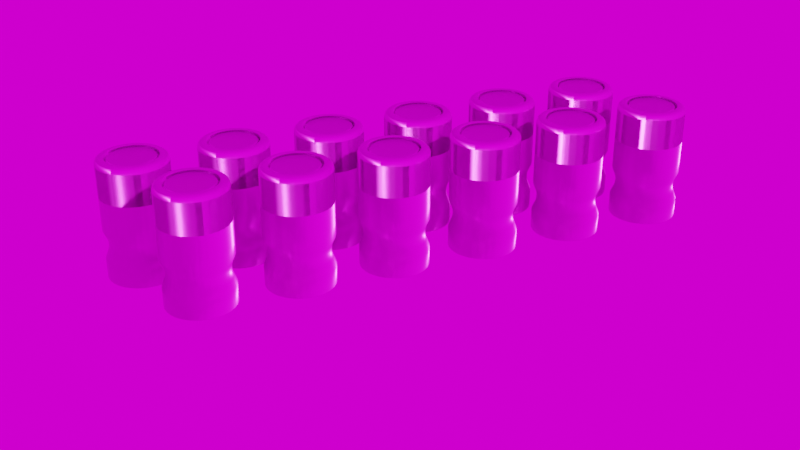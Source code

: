 # Source: chip.blend  (saved by Blender 3.3.6; exported with 4.5.12 LTS)
import bpy
from mathutils import Matrix  # noqa: F401  (used for matrix-valued properties, if any)

bpy.ops.wm.read_factory_settings(use_empty=True)
scene = bpy.context.scene
scene.name = 'Scene'

# ---- collections
col_collection = bpy.data.collections.new('Collection'); scene.collection.children.link(col_collection)

# ---- images (referenced by path relative to the original .blend; pixels are not part of the script)
import os
ASSET_DIR = os.environ.get("B2B_ASSET_DIR", "")  # directory of the original .blend (textures are referenced by path, not embedded)
HERE = os.path.dirname(os.path.abspath(__file__))  # packed textures are extracted next to this script under _unpacked/

def load_image(name, relpath, width, height, colorspace="sRGB"):
    """Load a texture the original file referenced (path relative to the .blend, or extracted next to this script)."""
    p = next((c for c in (os.path.join(HERE, relpath), os.path.join(ASSET_DIR, relpath)) if relpath and os.path.exists(c)), "")
    if p:
        img = bpy.data.images.load(p, check_existing=True)
        img.name = name
    else:  # same state as the original file: an image datablock whose file is absent (Cycles renders it pink)
        img = bpy.data.images.new(name, width, height)
        img.source = "FILE"
        img.filepath = "//" + (relpath or name)
    img.colorspace_settings.name = colorspace
    return img
img_capcitor_2_014_color_png = load_image('Capcitor 2.014_color.png', 'Capcitor 2.014_color.png', 1024, 1024, 'sRGB')
img_capcitor_2_014_metallic_png = load_image('Capcitor 2.014_metallic.png', 'Capcitor 2.014_metallic.png', 1024, 1024, 'Non-Color')
img_capcitor_2_014_roughness_png = load_image('Capcitor 2.014_roughness.png', 'Capcitor 2.014_roughness.png', 1024, 1024, 'Non-Color')
img_capcitor_2_014_normal_png = load_image('Capcitor 2.014_normal.png', 'Capcitor 2.014_normal.png', 1024, 1024, 'Non-Color')
img_gear_store_4k_hdr = load_image('gear_store_4k.hdr', 'gear_store_4k.hdr', 1024, 1024, 'Linear Rec.709')

# ---- materials (node trees are filled in below, after node groups)
mat_material_001 = bpy.data.materials.new('Material.001')

# ---- node groups
ng_auto_smooth = bpy.data.node_groups.new('Auto Smooth', 'GeometryNodeTree')
_s = ng_auto_smooth.interface.new_socket(name='Geometry', in_out='OUTPUT', socket_type='NodeSocketGeometry')
_s = ng_auto_smooth.interface.new_socket(name='Geometry', in_out='INPUT', socket_type='NodeSocketGeometry')
_s = ng_auto_smooth.interface.new_socket(name='Angle', in_out='INPUT', socket_type='NodeSocketFloat')
_s.subtype = 'ANGLE'
_s.min_value = 0.0
_s.max_value = 3.142
ng_auto_smooth.is_modifier = True
_N = ng_auto_smooth.nodes; _L = ng_auto_smooth.links
n0 = _N.new('NodeGroupOutput'); n0.name = 'Group Output'; n0.location = (480, -100)
n1 = _N.new('NodeGroupInput'); n1.name = 'Group Input'; n1.location = (-420, -300)
n2 = _N.new('NodeGroupInput'); n2.name = 'Group Input.001'; n2.location = (-60, -100)
n3 = _N.new('GeometryNodeSetShadeSmooth'); n3.name = 'Set Shade Smooth'; n3.location = (120, -100)
n3.domain = 'EDGE'
n4 = _N.new('GeometryNodeSetShadeSmooth'); n4.name = 'Set Shade Smooth.001'; n4.location = (300, -100)
n5 = _N.new('GeometryNodeInputMeshEdgeAngle'); n5.name = 'Edge Angle'; n5.location = (-420, -220)
n6 = _N.new('GeometryNodeInputEdgeSmooth'); n6.name = 'Is Edge Smooth'; n6.location = (-60, -160)
n7 = _N.new('GeometryNodeInputShadeSmooth'); n7.name = 'Is Face Smooth'; n7.location = (-240, -340)
n8 = _N.new('FunctionNodeBooleanMath'); n8.name = 'Boolean Math'; n8.location = (-60, -220)
n9 = _N.new('FunctionNodeCompare'); n9.name = 'Compare'; n9.location = (-240, -180)
n9.operation = 'LESS_EQUAL'
_L.new(n5.outputs[0], n9.inputs[0])
_L.new(n4.outputs[0], n0.inputs[0])
_L.new(n1.outputs[1], n9.inputs[1])
_L.new(n9.outputs[0], n8.inputs[0])
_L.new(n7.outputs[0], n8.inputs[1])
_L.new(n2.outputs[0], n3.inputs[0])
_L.new(n6.outputs[0], n3.inputs[1])
_L.new(n3.outputs[0], n4.inputs[0])
_L.new(n8.outputs[0], n3.inputs[2])
n0.is_active_output = True

# ---- material node trees
mat_material_001.use_nodes = True; mat_material_001.node_tree.nodes.clear()
_N = mat_material_001.node_tree.nodes; _L = mat_material_001.node_tree.links
n0 = _N.new('NodeFrame'); n0.name = 'Frame'; n0.location = (-1270, 330)
n0.label = 'Mapping'
n0.width = 400
n1 = _N.new('NodeFrame'); n1.name = 'Frame.001'; n1.location = (-628, 530)
n1.label = 'Textures'
n1.width = 358
n2 = _N.new('ShaderNodeOutputMaterial'); n2.name = 'Material Output'; n2.location = (300, 300)
n3 = _N.new('ShaderNodeTexImage'); n3.name = 'Image Texture'; n3.location = (88, -30)
n3.label = 'Base Color'
n3.image = img_capcitor_2_014_color_png
n4 = _N.new('ShaderNodeTexImage'); n4.name = 'Image Texture.001'; n4.location = (88, -310)
n4.label = 'Metallic'
n4.image = img_capcitor_2_014_metallic_png
n5 = _N.new('ShaderNodeTexImage'); n5.name = 'Image Texture.002'; n5.location = (88, -590)
n5.label = 'Roughness'
n5.image = img_capcitor_2_014_roughness_png
n6 = _N.new('ShaderNodeTexImage'); n6.name = 'Image Texture.003'; n6.location = (88, -870)
n6.label = 'Normal'
n6.image = img_capcitor_2_014_normal_png
n7 = _N.new('ShaderNodeNormalMap'); n7.name = 'Normal Map'; n7.location = (-240, -340)
n8 = _N.new('ShaderNodeMapping'); n8.name = 'Mapping'; n8.location = (230, -30)
n9 = _N.new('NodeReroute'); n9.name = 'Reroute'; n9.location = (38, -586)
n9.width = 16
n9.socket_idname = 'NodeSocketVector'
n10 = _N.new('ShaderNodeTexCoord'); n10.name = 'Texture Coordinate'; n10.location = (30, -30)
n11 = _N.new('ShaderNodeBsdfPrincipled'); n11.name = 'Principled BSDF'; n11.location = (10, 300)
n11.distribution = 'GGX'
n11.subsurface_method = 'RANDOM_WALK_SKIN'
n11.inputs[3].default_value = 1.45
n11.inputs[27].default_value = (0.0, 0.0, 0.0, 1.0)
n11.inputs[28].default_value = 1.0
n3.parent = n1
n4.parent = n1
n5.parent = n1
n6.parent = n1
n8.parent = n0
n9.parent = n1
n10.parent = n0
_L.new(n11.outputs[0], n2.inputs[0])
_L.new(n3.outputs[0], n11.inputs[0])
_L.new(n4.outputs[0], n11.inputs[1])
_L.new(n5.outputs[0], n11.inputs[2])
_L.new(n6.outputs[0], n7.inputs[1])
_L.new(n7.outputs[0], n11.inputs[5])
_L.new(n9.outputs[0], n3.inputs[0])
_L.new(n9.outputs[0], n4.inputs[0])
_L.new(n9.outputs[0], n5.inputs[0])
_L.new(n9.outputs[0], n6.inputs[0])
_L.new(n8.outputs[0], n9.inputs[0])
_L.new(n10.outputs[2], n8.inputs[0])
n2.is_active_output = True

# ---- world
world_world = bpy.data.worlds.new('World'); scene.world = world_world
world_world.use_nodes = True; world_world.node_tree.nodes.clear()
_N = world_world.node_tree.nodes; _L = world_world.node_tree.links
n0 = _N.new('ShaderNodeOutputWorld'); n0.name = 'World Output'; n0.location = (300, 300)
n1 = _N.new('ShaderNodeBackground'); n1.name = 'Background'; n1.location = (10, 300)
n2 = _N.new('ShaderNodeMapping'); n2.name = 'Mapping'; n2.location = (-562, 259)
n3 = _N.new('ShaderNodeTexCoord'); n3.name = 'Texture Coordinate'; n3.location = (-742, 259)
n4 = _N.new('ShaderNodeTexEnvironment'); n4.name = 'Environment Texture'; n4.location = (-382, 299)
n4.image = img_gear_store_4k_hdr
_L.new(n1.outputs[0], n0.inputs[0])
_L.new(n4.outputs[0], n1.inputs[0])
_L.new(n2.outputs[0], n4.inputs[0])
_L.new(n3.outputs[0], n2.inputs[0])
n0.is_active_output = True
world_world.color = (0.05088, 0.05088, 0.05088)
world_world.use_sun_shadow = False
world_world.sun_shadow_jitter_overblur = 0.0

# ---- cameras
cam_camera = bpy.data.cameras.new('Camera')
cam_camera.clip_end = 100.0
cam_camera.ortho_scale = 7.314

# ---- meshes
me_cylinder_003 = bpy.data.meshes.new('Cylinder.003')
me_cylinder_003.from_pydata([(0.0, 1.0, -1.0), (0.0, 0.734, 2.521), (0.1951, 0.9808, -1.0), (0.1432, 0.7199, 2.521), (0.3827, 0.9239, -1.0), (0.2809, 0.6781, 2.521), (0.5556, 0.8315, -1.0), (0.4078, 0.6103, 2.521), (0.7071, 0.7071, -1.0), (0.519, 0.519, 2.521), (0.8315, 0.5556, -1.0), (0.6103, 0.4078, 2.521), (0.9239, 0.3827, -1.0), (0.6781, 0.2809, 2.521), (0.9808, 0.1951, -1.0), (0.7199, 0.1432, 2.521), (1.0, 0.0, -1.0), (0.734, 0.0, 2.521), (0.9808, -0.1951, -1.0), (0.7199, -0.1432, 2.521), (0.9239, -0.3827, -1.0), (0.6781, -0.2809, 2.521), (0.8315, -0.5556, -1.0), (0.6103, -0.4078, 2.521), (0.7071, -0.7071, -1.0), (0.519, -0.519, 2.521), (0.5556, -0.8315, -1.0), (0.4078, -0.6103, 2.521), (0.3827, -0.9239, -1.0), (0.2809, -0.6781, 2.521), (0.1951, -0.9808, -1.0), (0.1432, -0.7199, 2.521), (0.0, -1.0, -1.0), (0.0, -0.734, 2.521), (-0.1951, -0.9808, -1.0), (-0.1432, -0.7199, 2.521), (-0.3827, -0.9239, -1.0), (-0.2809, -0.6781, 2.521), (-0.5556, -0.8315, -1.0), (-0.4078, -0.6103, 2.521), (-0.7071, -0.7071, -1.0), (-0.519, -0.519, 2.521), (-0.8315, -0.5556, -1.0), (-0.6103, -0.4078, 2.521), (-0.9239, -0.3827, -1.0), (-0.6781, -0.2809, 2.521), (-0.9808, -0.1951, -1.0), (-0.7199, -0.1432, 2.521), (-1.0, 0.0, -1.0), (-0.734, 0.0, 2.521), (-0.9808, 0.1951, -1.0), (-0.7199, 0.1432, 2.521), (-0.9239, 0.3827, -1.0), (-0.6781, 0.2809, 2.521), (-0.8315, 0.5556, -1.0), (-0.6103, 0.4078, 2.521), (-0.7071, 0.7071, -1.0), (-0.519, 0.519, 2.521), (-0.5556, 0.8315, -1.0), (-0.4078, 0.6103, 2.521), (-0.3827, 0.9239, -1.0), (-0.2809, 0.6781, 2.521), (-0.1951, 0.9808, -1.0), (-0.1432, 0.7199, 2.521), (0.1324, 0.6654, 2.375), (1.036e-08, 0.6784, 2.375), (0.2596, 0.6268, 2.375), (0.3769, 0.5641, 2.375), (0.4797, 0.4797, 2.375), (0.5641, 0.3769, 2.375), (0.6268, 0.2596, 2.375), (0.6654, 0.1324, 2.375), (0.6784, 0.0, 2.375), (0.6654, -0.1324, 2.375), (0.6268, -0.2596, 2.375), (0.5641, -0.3769, 2.375), (0.4797, -0.4797, 2.375), (0.3769, -0.5641, 2.375), (0.2596, -0.6268, 2.375), (0.1324, -0.6654, 2.375), (1.036e-08, -0.6784, 2.375), (-0.1324, -0.6654, 2.375), (-0.2596, -0.6268, 2.375), (-0.3769, -0.5641, 2.375), (-0.4797, -0.4797, 2.375), (-0.5641, -0.3769, 2.375), (-0.6268, -0.2596, 2.375), (-0.6654, -0.1324, 2.375), (-0.6784, 0.0, 2.375), (-0.6654, 0.1324, 2.375), (-0.6268, 0.2596, 2.375), (-0.5641, 0.3769, 2.375), (-0.4797, 0.4797, 2.375), (-0.3769, 0.5641, 2.375), (-0.2596, 0.6268, 2.375), (-0.1324, 0.6654, 2.375), (0.1616, 0.8125, 2.521), (0.1951, 0.9808, 2.35), (0.1703, 0.8561, 2.515), (0.1784, 0.8967, 2.498), (0.1853, 0.9315, 2.471), (0.1906, 0.9582, 2.436), (0.1939, 0.9751, 2.394), (0.0, 1.0, 2.35), (0.0, 0.8284, 2.521), (0.0, 0.9942, 2.394), (0.0, 0.977, 2.436), (0.0, 0.9497, 2.471), (0.0, 0.9142, 2.498), (0.0, 0.8728, 2.515), (0.317, 0.7654, 2.521), (0.3827, 0.9239, 2.35), (0.334, 0.8064, 2.515), (0.3499, 0.8446, 2.498), (0.3635, 0.8775, 2.471), (0.3739, 0.9026, 2.436), (0.3804, 0.9185, 2.394), (0.4603, 0.6888, 2.521), (0.5556, 0.8315, 2.35), (0.4849, 0.7257, 2.515), (0.5079, 0.7601, 2.498), (0.5277, 0.7897, 2.471), (0.5428, 0.8124, 2.436), (0.5523, 0.8266, 2.394), (0.5858, 0.5858, 2.521), (0.7071, 0.7071, 2.35), (0.6172, 0.6172, 2.515), (0.6464, 0.6464, 2.498), (0.6716, 0.6716, 2.471), (0.6909, 0.6909, 2.436), (0.703, 0.703, 2.394), (0.6888, 0.4603, 2.521), (0.8315, 0.5556, 2.35), (0.7257, 0.4849, 2.515), (0.7601, 0.5079, 2.498), (0.7897, 0.5277, 2.471), (0.8124, 0.5428, 2.436), (0.8266, 0.5523, 2.394), (0.7654, 0.317, 2.521), (0.9239, 0.3827, 2.35), (0.8064, 0.334, 2.515), (0.8446, 0.3499, 2.498), (0.8775, 0.3635, 2.471), (0.9026, 0.3739, 2.436), (0.9185, 0.3804, 2.394), (0.8125, 0.1616, 2.521), (0.9808, 0.1951, 2.35), (0.8561, 0.1703, 2.515), (0.8967, 0.1784, 2.498), (0.9315, 0.1853, 2.471), (0.9582, 0.1906, 2.436), (0.9751, 0.1939, 2.394), (0.8284, 0.0, 2.521), (1.0, 0.0, 2.35), (0.8728, 0.0, 2.515), (0.9142, 0.0, 2.498), (0.9497, 0.0, 2.471), (0.977, 0.0, 2.436), (0.9942, 0.0, 2.394), (0.8125, -0.1616, 2.521), (0.9808, -0.1951, 2.35), (0.8561, -0.1703, 2.515), (0.8967, -0.1784, 2.498), (0.9315, -0.1853, 2.471), (0.9582, -0.1906, 2.436), (0.9751, -0.1939, 2.394), (0.7654, -0.317, 2.521), (0.9239, -0.3827, 2.35), (0.8064, -0.334, 2.515), (0.8446, -0.3499, 2.498), (0.8775, -0.3635, 2.471), (0.9026, -0.3739, 2.436), (0.9185, -0.3804, 2.394), (0.6888, -0.4603, 2.521), (0.8315, -0.5556, 2.35), (0.7257, -0.4849, 2.515), (0.7601, -0.5079, 2.498), (0.7897, -0.5277, 2.471), (0.8124, -0.5428, 2.436), (0.8266, -0.5523, 2.394), (0.5858, -0.5858, 2.521), (0.7071, -0.7071, 2.35), (0.6172, -0.6172, 2.515), (0.6464, -0.6464, 2.498), (0.6716, -0.6716, 2.471), (0.6909, -0.6909, 2.436), (0.703, -0.703, 2.394), (0.4603, -0.6888, 2.521), (0.5556, -0.8315, 2.35), (0.4849, -0.7257, 2.515), (0.5079, -0.7601, 2.498), (0.5277, -0.7897, 2.471), (0.5428, -0.8124, 2.436), (0.5523, -0.8266, 2.394), (0.317, -0.7654, 2.521), (0.3827, -0.9239, 2.35), (0.334, -0.8064, 2.515), (0.3499, -0.8446, 2.498), (0.3635, -0.8775, 2.471), (0.3739, -0.9026, 2.436), (0.3804, -0.9185, 2.394), (0.1616, -0.8125, 2.521), (0.1951, -0.9808, 2.35), (0.1703, -0.8561, 2.515), (0.1784, -0.8967, 2.498), (0.1853, -0.9315, 2.471), (0.1906, -0.9582, 2.436), (0.1939, -0.9751, 2.394), (0.0, -0.8284, 2.521), (0.0, -1.0, 2.35), (0.0, -0.8728, 2.515), (0.0, -0.9142, 2.498), (0.0, -0.9497, 2.471), (0.0, -0.977, 2.436), (0.0, -0.9942, 2.394), (-0.1616, -0.8125, 2.521), (-0.1951, -0.9808, 2.35), (-0.1703, -0.8561, 2.515), (-0.1784, -0.8967, 2.498), (-0.1853, -0.9315, 2.471), (-0.1906, -0.9582, 2.436), (-0.1939, -0.9751, 2.394), (-0.317, -0.7654, 2.521), (-0.3827, -0.9239, 2.35), (-0.334, -0.8064, 2.515), (-0.3499, -0.8446, 2.498), (-0.3635, -0.8775, 2.471), (-0.3739, -0.9026, 2.436), (-0.3804, -0.9185, 2.394), (-0.4603, -0.6888, 2.521), (-0.5556, -0.8315, 2.35), (-0.4849, -0.7257, 2.515), (-0.5079, -0.7601, 2.498), (-0.5277, -0.7897, 2.471), (-0.5428, -0.8124, 2.436), (-0.5523, -0.8266, 2.394), (-0.5858, -0.5858, 2.521), (-0.7071, -0.7071, 2.35), (-0.6172, -0.6172, 2.515), (-0.6464, -0.6464, 2.498), (-0.6716, -0.6716, 2.471), (-0.6909, -0.6909, 2.436), (-0.703, -0.703, 2.394), (-0.6888, -0.4603, 2.521), (-0.8315, -0.5556, 2.35), (-0.7257, -0.4849, 2.515), (-0.7601, -0.5079, 2.498), (-0.7897, -0.5277, 2.471), (-0.8124, -0.5428, 2.436), (-0.8266, -0.5523, 2.394), (-0.7654, -0.317, 2.521), (-0.9239, -0.3827, 2.35), (-0.8064, -0.334, 2.515), (-0.8446, -0.3499, 2.498), (-0.8775, -0.3635, 2.471), (-0.9026, -0.3739, 2.436), (-0.9185, -0.3804, 2.394), (-0.8125, -0.1616, 2.521), (-0.9808, -0.1951, 2.35), (-0.8561, -0.1703, 2.515), (-0.8967, -0.1784, 2.498), (-0.9315, -0.1853, 2.471), (-0.9582, -0.1906, 2.436), (-0.9751, -0.1939, 2.394), (-0.8284, 0.0, 2.521), (-1.0, 0.0, 2.35), (-0.8728, 0.0, 2.515), (-0.9142, 0.0, 2.498), (-0.9497, 0.0, 2.471), (-0.977, 0.0, 2.436), (-0.9942, 0.0, 2.394), (-0.8125, 0.1616, 2.521), (-0.9808, 0.1951, 2.35), (-0.8561, 0.1703, 2.515), (-0.8967, 0.1784, 2.498), (-0.9315, 0.1853, 2.471), (-0.9582, 0.1906, 2.436), (-0.9751, 0.1939, 2.394), (-0.7654, 0.317, 2.521), (-0.9239, 0.3827, 2.35), (-0.8064, 0.334, 2.515), (-0.8446, 0.3499, 2.498), (-0.8775, 0.3635, 2.471), (-0.9026, 0.3739, 2.436), (-0.9185, 0.3804, 2.394), (-0.6888, 0.4603, 2.521), (-0.8315, 0.5556, 2.35), (-0.7257, 0.4849, 2.515), (-0.7601, 0.5079, 2.498), (-0.7897, 0.5277, 2.471), (-0.8124, 0.5428, 2.436), (-0.8266, 0.5523, 2.394), (-0.5858, 0.5858, 2.521), (-0.7071, 0.7071, 2.35), (-0.6172, 0.6172, 2.515), (-0.6464, 0.6464, 2.498), (-0.6716, 0.6716, 2.471), (-0.6909, 0.6909, 2.436), (-0.703, 0.703, 2.394), (-0.4603, 0.6888, 2.521), (-0.5556, 0.8315, 2.35), (-0.4849, 0.7257, 2.515), (-0.5079, 0.7601, 2.498), (-0.5277, 0.7897, 2.471), (-0.5428, 0.8124, 2.436), (-0.5523, 0.8266, 2.394), (-0.317, 0.7654, 2.521), (-0.3827, 0.9239, 2.35), (-0.334, 0.8064, 2.515), (-0.3499, 0.8446, 2.498), (-0.3635, 0.8775, 2.471), (-0.3739, 0.9026, 2.436), (-0.3804, 0.9185, 2.394), (-0.1616, 0.8125, 2.521), (-0.1951, 0.9808, 2.35), (-0.1703, 0.8561, 2.515), (-0.1784, 0.8967, 2.498), (-0.1853, 0.9315, 2.471), (-0.1906, 0.9582, 2.436), (-0.1939, 0.9751, 2.394), (0.0, 1.0, 0.4401), (0.0, 1.0, -0.447), (0.1951, 0.9808, 0.4401), (0.1951, 0.9808, -0.447), (0.3827, 0.9239, -0.447), (0.3827, 0.9239, 0.4401), (-0.1951, 0.9808, 0.4401), (-0.1951, 0.9808, -0.447), (0.5556, 0.8315, 0.4401), (0.5556, 0.8315, -0.447), (0.7071, 0.7071, -0.447), (0.7071, 0.7071, 0.4401), (0.8315, 0.5556, -0.447), (0.8315, 0.5556, 0.4401), (0.9239, 0.3827, -0.447), (0.9239, 0.3827, 0.4401), (0.9808, 0.1951, -0.447), (0.9808, 0.1951, 0.4401), (1.0, 0.0, -0.447), (1.0, 0.0, 0.4401), (0.9808, -0.1951, -0.447), (0.9808, -0.1951, 0.4401), (0.9239, -0.3827, -0.447), (0.9239, -0.3827, 0.4401), (0.8315, -0.5556, -0.447), (0.8315, -0.5556, 0.4401), (0.7071, -0.7071, -0.447), (0.7071, -0.7071, 0.4401), (0.5556, -0.8315, -0.447), (0.5556, -0.8315, 0.4401), (0.3827, -0.9239, -0.447), (0.3827, -0.9239, 0.4401), (0.1951, -0.9808, -0.447), (0.1951, -0.9808, 0.4401), (0.0, -1.0, -0.447), (0.0, -1.0, 0.4401), (-0.1951, -0.9808, -0.447), (-0.1951, -0.9808, 0.4401), (-0.3827, -0.9239, -0.447), (-0.3827, -0.9239, 0.4401), (-0.5556, -0.8315, -0.447), (-0.5556, -0.8315, 0.4401), (-0.7071, -0.7071, -0.447), (-0.7071, -0.7071, 0.4401), (-0.8315, -0.5556, -0.447), (-0.8315, -0.5556, 0.4401), (-0.9239, -0.3827, -0.447), (-0.9239, -0.3827, 0.4401), (-0.9808, -0.1951, -0.447), (-0.9808, -0.1951, 0.4401), (-1.0, 0.0, -0.447), (-1.0, 0.0, 0.4401), (-0.9808, 0.1951, -0.447), (-0.9808, 0.1951, 0.4401), (-0.9239, 0.3827, -0.447), (-0.9239, 0.3827, 0.4401), (-0.8315, 0.5556, -0.447), (-0.8315, 0.5556, 0.4401), (-0.7071, 0.7071, -0.447), (-0.7071, 0.7071, 0.4401), (-0.5556, 0.8315, -0.447), (-0.5556, 0.8315, 0.4401), (-0.3827, 0.9239, -0.447), (-0.3827, 0.9239, 0.4401), (0.1773, 0.8914, 0.2172), (0.1773, 0.8914, -0.2241), (0.1727, 0.8684, 0.1382), (0.1703, 0.8563, 0.04535), (0.1703, 0.8563, -0.05228), (0.1727, 0.8684, -0.1451), (-3.395e-10, 0.9089, 0.2172), (-3.395e-10, 0.9089, -0.2241), (-2.328e-10, 0.8854, 0.1382), (-4.657e-10, 0.8731, 0.04535), (-4.657e-10, 0.8731, -0.05228), (-2.328e-10, 0.8854, -0.1451), (0.6427, 0.6427, -0.2241), (0.6427, 0.6427, 0.2172), (0.6261, 0.6261, -0.1451), (0.6174, 0.6174, -0.05228), (0.6174, 0.6174, 0.04535), (0.6261, 0.6261, 0.1382), (0.7557, 0.5049, -0.2241), (0.7557, 0.5049, 0.2172), (0.7362, 0.4919, -0.1451), (0.7259, 0.4851, -0.05228), (0.7259, 0.4851, 0.04535), (0.7362, 0.4919, 0.1382), (0.8397, 0.3478, 0.2172), (0.8397, 0.3478, -0.2241), (0.818, 0.3388, 0.1382), (0.8066, 0.3341, 0.04535), (0.8066, 0.3341, -0.05228), (0.818, 0.3388, -0.1451), (0.8914, 0.1773, -0.2241), (0.8914, 0.1773, 0.2172), (0.8684, 0.1727, -0.1451), (0.8563, 0.1703, -0.05228), (0.8563, 0.1703, 0.04535), (0.8684, 0.1727, 0.1382), (0.9089, -5.092e-10, -0.2241), (0.9089, -5.092e-10, 0.2172), (0.8854, -6.985e-10, -0.1451), (0.8731, -6.985e-10, -0.05228), (0.8731, -6.985e-10, 0.04535), (0.8854, -6.985e-10, 0.1382), (0.8914, -0.1773, 0.2172), (0.8914, -0.1773, -0.2241), (0.8684, -0.1727, 0.1382), (0.8563, -0.1703, 0.04535), (0.8563, -0.1703, -0.05228), (0.8684, -0.1727, -0.1451), (0.8397, -0.3478, -0.2241), (0.8397, -0.3478, 0.2172), (0.818, -0.3388, -0.1451), (0.8066, -0.3341, -0.05228), (0.8066, -0.3341, 0.04535), (0.818, -0.3388, 0.1382), (0.7557, -0.5049, -0.2241), (0.7557, -0.5049, 0.2172), (0.7362, -0.4919, -0.1451), (0.7259, -0.4851, -0.05228), (0.7259, -0.4851, 0.04535), (0.7362, -0.4919, 0.1382), (0.6427, -0.6427, 0.2172), (0.6427, -0.6427, -0.2241), (0.6261, -0.6261, 0.1382), (0.6174, -0.6174, 0.04535), (0.6174, -0.6174, -0.05228), (0.6261, -0.6261, -0.1451), (0.5049, -0.7557, -0.2241), (0.5049, -0.7557, 0.2172), (0.4919, -0.7362, -0.1451), (0.4851, -0.7259, -0.05228), (0.4851, -0.7259, 0.04535), (0.4919, -0.7362, 0.1382), (0.3478, -0.8397, -0.2241), (0.3478, -0.8397, 0.2172), (0.3388, -0.818, -0.1451), (0.3341, -0.8066, -0.05228), (0.3341, -0.8066, 0.04535), (0.3388, -0.818, 0.1382), (0.1773, -0.8914, 0.2172), (0.1773, -0.8914, -0.2241), (0.1727, -0.8684, 0.1382), (0.1703, -0.8563, 0.04535), (0.1703, -0.8563, -0.05228), (0.1727, -0.8684, -0.1451), (-3.395e-10, -0.9089, -0.2241), (-3.395e-10, -0.9089, 0.2172), (-2.328e-10, -0.8854, -0.1451), (-4.657e-10, -0.8731, -0.05228), (-4.657e-10, -0.8731, 0.04535), (-2.328e-10, -0.8854, 0.1382), (-0.1773, -0.8914, -0.2241), (-0.1773, -0.8914, 0.2172), (-0.1727, -0.8684, -0.1451), (-0.1703, -0.8563, -0.05228), (-0.1703, -0.8563, 0.04535), (-0.1727, -0.8684, 0.1382), (-0.3478, -0.8397, 0.2172), (-0.3478, -0.8397, -0.2241), (-0.3388, -0.818, 0.1382), (-0.3341, -0.8066, 0.04535), (-0.3341, -0.8066, -0.05228), (-0.3388, -0.818, -0.1451), (-0.5049, -0.7557, -0.2241), (-0.5049, -0.7557, 0.2172), (-0.4919, -0.7362, -0.1451), (-0.4851, -0.7259, -0.05228), (-0.4851, -0.7259, 0.04535), (-0.4919, -0.7362, 0.1382), (-0.6427, -0.6427, -0.2241), (-0.6427, -0.6427, 0.2172), (-0.6261, -0.6261, -0.1451), (-0.6174, -0.6174, -0.05228), (-0.6174, -0.6174, 0.04535), (-0.6261, -0.6261, 0.1382), (-0.7557, -0.5049, 0.2172), (-0.7557, -0.5049, -0.2241), (-0.7362, -0.4919, 0.1382), (-0.7259, -0.4851, 0.04535), (-0.7259, -0.4851, -0.05228), (-0.7362, -0.4919, -0.1451), (-0.8397, -0.3478, -0.2241), (-0.8397, -0.3478, 0.2172), (-0.818, -0.3388, -0.1451), (-0.8066, -0.3341, -0.05228), (-0.8066, -0.3341, 0.04535), (-0.818, -0.3388, 0.1382), (-0.8914, -0.1773, -0.2241), (-0.8914, -0.1773, 0.2172), (-0.8684, -0.1727, -0.1451), (-0.8563, -0.1703, -0.05228), (-0.8563, -0.1703, 0.04535), (-0.8684, -0.1727, 0.1382), (-0.9089, -5.092e-10, 0.2172), (-0.9089, -5.092e-10, -0.2241), (-0.8854, -6.985e-10, 0.1382), (-0.8731, -6.985e-10, 0.04535), (-0.8731, -6.985e-10, -0.05228), (-0.8854, -6.985e-10, -0.1451), (-0.8914, 0.1773, -0.2241), (-0.8914, 0.1773, 0.2172), (-0.8684, 0.1727, -0.1451), (-0.8563, 0.1703, -0.05228), (-0.8563, 0.1703, 0.04535), (-0.8684, 0.1727, 0.1382), (-0.8397, 0.3478, -0.2241), (-0.8397, 0.3478, 0.2172), (-0.818, 0.3388, -0.1451), (-0.8066, 0.3341, -0.05228), (-0.8066, 0.3341, 0.04535), (-0.818, 0.3388, 0.1382), (-0.7557, 0.5049, 0.2172), (-0.7557, 0.5049, -0.2241), (-0.7362, 0.4919, 0.1382), (-0.7259, 0.4851, 0.04535), (-0.7259, 0.4851, -0.05228), (-0.7362, 0.4919, -0.1451), (-0.6427, 0.6427, -0.2241), (-0.6427, 0.6427, 0.2172), (-0.6261, 0.6261, -0.1451), (-0.6174, 0.6174, -0.05228), (-0.6174, 0.6174, 0.04535), (-0.6261, 0.6261, 0.1382), (-0.5049, 0.7557, -0.2241), (-0.5049, 0.7557, 0.2172), (-0.4919, 0.7362, -0.1451), (-0.4851, 0.7259, -0.05228), (-0.4851, 0.7259, 0.04535), (-0.4919, 0.7362, 0.1382), (-0.1773, 0.8914, -0.2241), (-0.1773, 0.8914, 0.2172), (-0.1727, 0.8684, -0.1451), (-0.1703, 0.8563, -0.05228), (-0.1703, 0.8563, 0.04535), (-0.1727, 0.8684, 0.1382), (-0.3478, 0.8397, 0.2172), (-0.3478, 0.8397, -0.2241), (-0.3388, 0.818, 0.1382), (-0.3341, 0.8066, 0.04535), (-0.3341, 0.8066, -0.05228), (-0.3388, 0.818, -0.1451), (0.5049, 0.7557, 0.2172), (0.5049, 0.7557, -0.2241), (0.4919, 0.7362, 0.1382), (0.4851, 0.7259, 0.04535), (0.4851, 0.7259, -0.05228), (0.4919, 0.7362, -0.1451), (0.3478, 0.8397, -0.2241), (0.3478, 0.8397, 0.2172), (0.3388, 0.818, -0.1451), (0.3341, 0.8066, -0.05228), (0.3341, 0.8066, 0.04535), (0.3388, 0.818, 0.1382), (-0.1951, 0.9808, 0.7971), (-0.1951, 0.9808, 1.434), (0.0, 1.0, 1.434), (0.0, 1.0, 0.7971), (0.1951, 0.9808, 1.434), (0.1951, 0.9808, 0.7971), (0.3827, 0.9239, 1.434), (0.3827, 0.9239, 0.7971), (0.5556, 0.8315, 1.434), (0.5556, 0.8315, 0.7971), (-0.3827, 0.9239, 0.7971), (-0.3827, 0.9239, 1.434), (0.7071, 0.7071, 1.434), (0.7071, 0.7071, 0.7971), (0.8315, 0.5556, 1.434), (0.8315, 0.5556, 0.7971), (0.9239, 0.3827, 1.434), (0.9239, 0.3827, 0.7971), (0.9808, 0.1951, 1.434), (0.9808, 0.1951, 0.7971), (1.0, 0.0, 1.434), (1.0, 0.0, 0.7971), (0.9808, -0.1951, 1.434), (0.9808, -0.1951, 0.7971), (0.9239, -0.3827, 1.434), (0.9239, -0.3827, 0.7971), (0.8315, -0.5556, 1.434), (0.8315, -0.5556, 0.7971), (0.7071, -0.7071, 1.434), (0.7071, -0.7071, 0.7971), (0.5556, -0.8315, 1.434), (0.5556, -0.8315, 0.7971), (0.3827, -0.9239, 1.434), (0.3827, -0.9239, 0.7971), (0.1951, -0.9808, 1.434), (0.1951, -0.9808, 0.7971), (0.0, -1.0, 1.434), (0.0, -1.0, 0.7971), (-0.1951, -0.9808, 1.434), (-0.1951, -0.9808, 0.7971), (-0.3827, -0.9239, 1.434), (-0.3827, -0.9239, 0.7971), (-0.5556, -0.8315, 1.434), (-0.5556, -0.8315, 0.7971), (-0.7071, -0.7071, 1.434), (-0.7071, -0.7071, 0.7971), (-0.8315, -0.5556, 1.434), (-0.8315, -0.5556, 0.7971), (-0.9239, -0.3827, 1.434), (-0.9239, -0.3827, 0.7971), (-0.9808, -0.1951, 1.434), (-0.9808, -0.1951, 0.7971), (-1.0, 0.0, 1.434), (-1.0, 0.0, 0.7971), (-0.9808, 0.1951, 1.434), (-0.9808, 0.1951, 0.7971), (-0.9239, 0.3827, 1.434), (-0.9239, 0.3827, 0.7971), (-0.8315, 0.5556, 1.434), (-0.8315, 0.5556, 0.7971), (-0.7071, 0.7071, 1.434), (-0.7071, 0.7071, 0.7971), (-0.5556, 0.8315, 1.434), (-0.5556, 0.8315, 0.7971), (0.1432, 0.7199, 2.375), (1.036e-08, 0.734, 2.375), (0.2809, 0.6781, 2.375), (0.4078, 0.6103, 2.375), (0.519, 0.519, 2.375), (0.6103, 0.4078, 2.375), (0.6781, 0.2809, 2.375), (0.7199, 0.1432, 2.375), (0.734, 0.0, 2.375), (0.7199, -0.1432, 2.375), (0.6781, -0.2809, 2.375), (0.6103, -0.4078, 2.375), (0.519, -0.519, 2.375), (0.4078, -0.6103, 2.375), (0.2809, -0.6781, 2.375), (0.1432, -0.7199, 2.375), (1.036e-08, -0.734, 2.375), (-0.1432, -0.7199, 2.375), (-0.2809, -0.6781, 2.375), (-0.4078, -0.6103, 2.375), (-0.519, -0.519, 2.375), (-0.6103, -0.4078, 2.375), (-0.6781, -0.2809, 2.375), (-0.7199, -0.1432, 2.375), (-0.734, 0.0, 2.375), (-0.7199, 0.1432, 2.375), (-0.6781, 0.2809, 2.375), (-0.6103, 0.4078, 2.375), (-0.519, 0.519, 2.375), (-0.4078, 0.6103, 2.375), (-0.2809, 0.6781, 2.375), (-0.1432, 0.7199, 2.375), (0.1324, 0.6654, 2.484), (-3.926e-08, 0.6784, 2.484), (0.2596, 0.6268, 2.484), (0.3769, 0.5641, 2.484), (0.4797, 0.4797, 2.484), (0.5641, 0.3769, 2.484), (0.6268, 0.2596, 2.484), (0.6654, 0.1324, 2.484), (0.6784, 0.0, 2.484), (0.6654, -0.1324, 2.484), (0.6268, -0.2596, 2.484), (0.5641, -0.3769, 2.484), (0.4797, -0.4797, 2.484), (0.3769, -0.5641, 2.484), (0.2596, -0.6268, 2.484), (0.1324, -0.6654, 2.484), (-3.926e-08, -0.6784, 2.484), (-0.1324, -0.6654, 2.484), (-0.2596, -0.6268, 2.484), (-0.3769, -0.5641, 2.484), (-0.4797, -0.4797, 2.484), (-0.5641, -0.3769, 2.484), (-0.6268, -0.2596, 2.484), (-0.6654, -0.1324, 2.484), (-0.6784, 0.0, 2.484), (-0.6654, 0.1324, 2.484), (-0.6268, 0.2596, 2.484), (-0.5641, 0.3769, 2.484), (-0.4797, 0.4797, 2.484), (-0.3769, 0.5641, 2.484), (-0.2596, 0.6268, 2.484), (-0.1324, 0.6654, 2.484), (0.1951, 0.9808, 2.35), (3.815e-06, 1.0, 2.35), (0.3827, 0.9239, 2.35), (0.5556, 0.8315, 2.35), (0.7071, 0.7071, 2.35), (0.8315, 0.5556, 2.35), (0.9239, 0.3827, 2.35), (0.9808, 0.1951, 2.35), (1.0, 7.629e-06, 2.35), (0.9808, -0.1951, 2.35), (0.9239, -0.3827, 2.35), (0.8315, -0.5556, 2.35), (0.7071, -0.7071, 2.35), (0.5556, -0.8315, 2.35), (0.3827, -0.9239, 2.35), (0.1951, -0.9808, 2.35), (3.815e-06, -1.0, 2.35), (-0.1951, -0.9808, 2.35), (-0.3827, -0.9239, 2.35), (-0.5556, -0.8315, 2.35), (-0.7071, -0.7071, 2.35), (-0.8315, -0.5556, 2.35), (-0.9239, -0.3827, 2.35), (-0.9808, -0.1951, 2.35), (-1.0, 7.629e-06, 2.35), (-0.9808, 0.1951, 2.35), (-0.9239, 0.3827, 2.35), (-0.8315, 0.5556, 2.35), (-0.7071, 0.7071, 2.35), (-0.5556, 0.8315, 2.35), (-0.3827, 0.9239, 2.35), (-0.1951, 0.9808, 2.35), (-0.1951, 0.9808, 1.434), (3.815e-06, 1.0, 1.434), (0.1951, 0.9808, 1.434), (0.3827, 0.9239, 1.434), (0.5556, 0.8315, 1.434), (-0.3827, 0.9239, 1.434), (0.7071, 0.7071, 1.434), (0.8315, 0.5556, 1.434), (0.9239, 0.3827, 1.434), (0.9808, 0.1951, 1.434), (1.0, 7.629e-06, 1.434), (0.9808, -0.1951, 1.434), (0.9239, -0.3827, 1.434), (0.8315, -0.5556, 1.434), (0.7071, -0.7071, 1.434), (0.5556, -0.8315, 1.434), (0.3827, -0.9239, 1.434), (0.1951, -0.9808, 1.434), (3.815e-06, -1.0, 1.434), (-0.1951, -0.9808, 1.434), (-0.3827, -0.9239, 1.434), (-0.5556, -0.8315, 1.434), (-0.7071, -0.7071, 1.434), (-0.8315, -0.5556, 1.434), (-0.9239, -0.3827, 1.434), (-0.9808, -0.1951, 1.434), (-1.0, 7.629e-06, 1.434), (-0.9808, 0.1951, 1.434), (-0.9239, 0.3827, 1.434), (-0.8315, 0.5556, 1.434), (-0.7071, 0.7071, 1.434), (-0.5556, 0.8315, 1.434), (0.1951, 0.9808, 2.35), (0.0, 1.0, 2.35), (0.3827, 0.9239, 2.35), (0.5556, 0.8315, 2.35), (0.7071, 0.7071, 2.35), (0.8315, 0.5556, 2.35), (0.9239, 0.3827, 2.35), (0.9808, 0.1951, 2.35), (1.0, 0.0, 2.35), (0.9808, -0.1951, 2.35), (0.9239, -0.3827, 2.35), (0.8315, -0.5556, 2.35), (0.7071, -0.7071, 2.35), (0.5556, -0.8315, 2.35), (0.3827, -0.9239, 2.35), (0.1951, -0.9808, 2.35), (0.0, -1.0, 2.35), (-0.1951, -0.9808, 2.35), (-0.3827, -0.9239, 2.35), (-0.5556, -0.8315, 2.35), (-0.7071, -0.7071, 2.35), (-0.8315, -0.5556, 2.35), (-0.9239, -0.3827, 2.35), (-0.9808, -0.1951, 2.35), (-1.0, 0.0, 2.35), (-0.9808, 0.1951, 2.35), (-0.9239, 0.3827, 2.35), (-0.8315, 0.5556, 2.35), (-0.7071, 0.7071, 2.35), (-0.5556, 0.8315, 2.35), (-0.3827, 0.9239, 2.35), (-0.1951, 0.9808, 2.35), (-0.1951, 0.9808, 1.434), (0.0, 1.0, 1.434), (0.1951, 0.9808, 1.434), (0.3827, 0.9239, 1.434), (0.5556, 0.8315, 1.434), (-0.3827, 0.9239, 1.434), (0.7071, 0.7071, 1.434), (0.8315, 0.5556, 1.434), (0.9239, 0.3827, 1.434), (0.9808, 0.1951, 1.434), (1.0, 0.0, 1.434), (0.9808, -0.1951, 1.434), (0.9239, -0.3827, 1.434), (0.8315, -0.5556, 1.434), (0.7071, -0.7071, 1.434), (0.5556, -0.8315, 1.434), (0.3827, -0.9239, 1.434), (0.1951, -0.9808, 1.434), (0.0, -1.0, 1.434), (-0.1951, -0.9808, 1.434), (-0.3827, -0.9239, 1.434), (-0.5556, -0.8315, 1.434), (-0.7071, -0.7071, 1.434), (-0.8315, -0.5556, 1.434), (-0.9239, -0.3827, 1.434), (-0.9808, -0.1951, 1.434), (-1.0, 0.0, 1.434), (-0.9808, 0.1951, 1.434), (-0.9239, 0.3827, 1.434), (-0.8315, 0.5556, 1.434), (-0.7071, 0.7071, 1.434), (-0.5556, 0.8315, 1.434)], [], [(4, 324, 329, 6), (3, 5, 110, 96), (5, 7, 117, 110), (7, 9, 124, 117), (9, 11, 131, 124), (11, 13, 138, 131), (13, 15, 145, 138), (15, 17, 152, 145), (17, 19, 159, 152), (19, 21, 166, 159), (21, 23, 173, 166), (23, 25, 180, 173), (25, 27, 187, 180), (27, 29, 194, 187), (29, 31, 201, 194), (31, 33, 208, 201), (33, 35, 215, 208), (35, 37, 222, 215), (37, 39, 229, 222), (39, 41, 236, 229), (41, 43, 243, 236), (43, 45, 250, 243), (45, 47, 257, 250), (47, 49, 264, 257), (49, 51, 271, 264), (51, 53, 278, 271), (53, 55, 285, 278), (55, 57, 292, 285), (57, 59, 299, 292), (59, 61, 306, 299), (51, 49, 664, 665), (61, 63, 313, 306), (63, 1, 104, 313), (0, 2, 4, 6, 8, 10, 12, 14, 16, 18, 20, 22, 24, 26, 28, 30, 32, 34, 36, 38, 40, 42, 44, 46, 48, 50, 52, 54, 56, 58, 60, 62), (62, 327, 321, 0), (0, 321, 323, 2), (8, 330, 332, 10), (10, 332, 334, 12), (12, 334, 336, 14), (14, 336, 338, 16), (16, 338, 340, 18), (18, 340, 342, 20), (20, 342, 344, 22), (22, 344, 346, 24), (24, 346, 348, 26), (26, 348, 350, 28), (28, 350, 352, 30), (30, 352, 354, 32), (32, 354, 356, 34), (34, 356, 358, 36), (36, 358, 360, 38), (38, 360, 362, 40), (40, 362, 364, 42), (42, 364, 366, 44), (44, 366, 368, 46), (46, 368, 370, 48), (48, 370, 372, 50), (50, 372, 374, 52), (52, 374, 376, 54), (54, 376, 378, 56), (56, 378, 380, 58), (58, 380, 382, 60), (326, 320, 390, 553), (60, 382, 327, 62), (89, 88, 696, 697), (25, 23, 651, 652), (53, 51, 665, 666), (27, 25, 652, 653), (55, 53, 666, 667), (29, 27, 653, 654), (3, 1, 641, 640), (57, 55, 667, 668), (31, 29, 654, 655), (5, 3, 640, 642), (59, 57, 668, 669), (33, 31, 655, 656), (7, 5, 642, 643), (61, 59, 669, 670), (35, 33, 656, 657), (9, 7, 643, 644), (63, 61, 670, 671), (37, 35, 657, 658), (11, 9, 644, 645), (1, 63, 671, 641), (39, 37, 658, 659), (13, 11, 645, 646), (41, 39, 659, 660), (15, 13, 646, 647), (43, 41, 660, 661), (17, 15, 647, 648), (45, 43, 661, 662), (19, 17, 648, 649), (47, 45, 662, 663), (21, 19, 649, 650), (49, 47, 663, 664), (23, 21, 650, 651), (97, 103, 105, 102), (102, 105, 106, 101), (101, 106, 107, 100), (100, 107, 108, 99), (99, 108, 109, 98), (98, 109, 104, 96), (111, 97, 102, 116), (116, 102, 101, 115), (115, 101, 100, 114), (114, 100, 99, 113), (113, 99, 98, 112), (112, 98, 96, 110), (118, 111, 116, 123), (123, 116, 115, 122), (122, 115, 114, 121), (121, 114, 113, 120), (120, 113, 112, 119), (119, 112, 110, 117), (125, 118, 123, 130), (130, 123, 122, 129), (129, 122, 121, 128), (128, 121, 120, 127), (127, 120, 119, 126), (126, 119, 117, 124), (132, 125, 130, 137), (137, 130, 129, 136), (136, 129, 128, 135), (135, 128, 127, 134), (134, 127, 126, 133), (133, 126, 124, 131), (139, 132, 137, 144), (144, 137, 136, 143), (143, 136, 135, 142), (142, 135, 134, 141), (141, 134, 133, 140), (140, 133, 131, 138), (146, 139, 144, 151), (151, 144, 143, 150), (150, 143, 142, 149), (149, 142, 141, 148), (148, 141, 140, 147), (147, 140, 138, 145), (153, 146, 151, 158), (158, 151, 150, 157), (157, 150, 149, 156), (156, 149, 148, 155), (155, 148, 147, 154), (154, 147, 145, 152), (160, 153, 158, 165), (165, 158, 157, 164), (164, 157, 156, 163), (163, 156, 155, 162), (162, 155, 154, 161), (161, 154, 152, 159), (167, 160, 165, 172), (172, 165, 164, 171), (171, 164, 163, 170), (170, 163, 162, 169), (169, 162, 161, 168), (168, 161, 159, 166), (174, 167, 172, 179), (179, 172, 171, 178), (178, 171, 170, 177), (177, 170, 169, 176), (176, 169, 168, 175), (175, 168, 166, 173), (181, 174, 179, 186), (186, 179, 178, 185), (185, 178, 177, 184), (184, 177, 176, 183), (183, 176, 175, 182), (182, 175, 173, 180), (188, 181, 186, 193), (193, 186, 185, 192), (192, 185, 184, 191), (191, 184, 183, 190), (190, 183, 182, 189), (189, 182, 180, 187), (195, 188, 193, 200), (200, 193, 192, 199), (199, 192, 191, 198), (198, 191, 190, 197), (197, 190, 189, 196), (196, 189, 187, 194), (202, 195, 200, 207), (207, 200, 199, 206), (206, 199, 198, 205), (205, 198, 197, 204), (204, 197, 196, 203), (203, 196, 194, 201), (209, 202, 207, 214), (214, 207, 206, 213), (213, 206, 205, 212), (212, 205, 204, 211), (211, 204, 203, 210), (210, 203, 201, 208), (216, 209, 214, 221), (221, 214, 213, 220), (220, 213, 212, 219), (219, 212, 211, 218), (218, 211, 210, 217), (217, 210, 208, 215), (223, 216, 221, 228), (228, 221, 220, 227), (227, 220, 219, 226), (226, 219, 218, 225), (225, 218, 217, 224), (224, 217, 215, 222), (230, 223, 228, 235), (235, 228, 227, 234), (234, 227, 226, 233), (233, 226, 225, 232), (232, 225, 224, 231), (231, 224, 222, 229), (237, 230, 235, 242), (242, 235, 234, 241), (241, 234, 233, 240), (240, 233, 232, 239), (239, 232, 231, 238), (238, 231, 229, 236), (244, 237, 242, 249), (249, 242, 241, 248), (248, 241, 240, 247), (247, 240, 239, 246), (246, 239, 238, 245), (245, 238, 236, 243), (251, 244, 249, 256), (256, 249, 248, 255), (255, 248, 247, 254), (254, 247, 246, 253), (253, 246, 245, 252), (252, 245, 243, 250), (258, 251, 256, 263), (263, 256, 255, 262), (262, 255, 254, 261), (261, 254, 253, 260), (260, 253, 252, 259), (259, 252, 250, 257), (265, 258, 263, 270), (270, 263, 262, 269), (269, 262, 261, 268), (268, 261, 260, 267), (267, 260, 259, 266), (266, 259, 257, 264), (272, 265, 270, 277), (277, 270, 269, 276), (276, 269, 268, 275), (275, 268, 267, 274), (274, 267, 266, 273), (273, 266, 264, 271), (279, 272, 277, 284), (284, 277, 276, 283), (283, 276, 275, 282), (282, 275, 274, 281), (281, 274, 273, 280), (280, 273, 271, 278), (286, 279, 284, 291), (291, 284, 283, 290), (290, 283, 282, 289), (289, 282, 281, 288), (288, 281, 280, 287), (287, 280, 278, 285), (293, 286, 291, 298), (298, 291, 290, 297), (297, 290, 289, 296), (296, 289, 288, 295), (295, 288, 287, 294), (294, 287, 285, 292), (300, 293, 298, 305), (305, 298, 297, 304), (304, 297, 296, 303), (303, 296, 295, 302), (302, 295, 294, 301), (301, 294, 292, 299), (307, 300, 305, 312), (312, 305, 304, 311), (311, 304, 303, 310), (310, 303, 302, 309), (309, 302, 301, 308), (308, 301, 299, 306), (314, 307, 312, 319), (319, 312, 311, 318), (318, 311, 310, 317), (317, 310, 309, 316), (316, 309, 308, 315), (315, 308, 306, 313), (103, 314, 319, 105), (105, 319, 318, 106), (106, 318, 317, 107), (107, 317, 316, 108), (108, 316, 315, 109), (109, 315, 313, 104), (1, 3, 96, 104), (6, 329, 330, 8), (2, 323, 324, 4), (325, 328, 564, 571), (383, 326, 553, 558), (381, 383, 558, 547), (377, 379, 541, 534), (535, 540, 378, 376), (375, 377, 534, 529), (371, 373, 523, 516), (517, 522, 372, 370), (369, 371, 516, 511), (365, 367, 505, 498), (499, 504, 366, 364), (363, 365, 498, 493), (359, 361, 487, 480), (481, 486, 360, 358), (357, 359, 480, 475), (353, 355, 469, 462), (463, 468, 354, 352), (351, 353, 462, 457), (347, 349, 451, 444), (445, 450, 348, 346), (345, 347, 444, 439), (341, 343, 433, 426), (427, 432, 342, 340), (339, 341, 426, 421), (335, 337, 415, 408), (409, 414, 336, 334), (565, 396, 330, 329), (328, 331, 397, 564), (331, 333, 403, 397), (322, 325, 571, 384), (391, 385, 323, 321), (385, 570, 324, 323), (552, 391, 321, 327), (333, 335, 408, 403), (396, 402, 332, 330), (402, 409, 334, 332), (337, 339, 421, 415), (414, 420, 338, 336), (420, 427, 340, 338), (343, 345, 439, 433), (432, 438, 344, 342), (438, 445, 346, 344), (349, 351, 457, 451), (450, 456, 350, 348), (456, 463, 352, 350), (355, 357, 475, 469), (468, 474, 356, 354), (474, 481, 358, 356), (361, 363, 493, 487), (486, 492, 362, 360), (492, 499, 364, 362), (367, 369, 511, 505), (504, 510, 368, 366), (510, 517, 370, 368), (373, 375, 529, 523), (522, 528, 374, 372), (528, 535, 376, 374), (379, 381, 547, 541), (540, 546, 380, 378), (546, 559, 382, 380), (559, 552, 327, 382), (570, 565, 329, 324), (559, 546, 548, 563), (563, 548, 549, 562), (562, 549, 550, 561), (561, 550, 551, 560), (560, 551, 547, 558), (535, 528, 530, 539), (539, 530, 531, 538), (538, 531, 532, 537), (537, 532, 533, 536), (536, 533, 529, 534), (517, 510, 512, 521), (521, 512, 513, 520), (520, 513, 514, 519), (519, 514, 515, 518), (518, 515, 511, 516), (499, 492, 494, 503), (503, 494, 495, 502), (502, 495, 496, 501), (501, 496, 497, 500), (500, 497, 493, 498), (481, 474, 476, 485), (485, 476, 477, 484), (484, 477, 478, 483), (483, 478, 479, 482), (482, 479, 475, 480), (463, 456, 458, 467), (467, 458, 459, 466), (466, 459, 460, 465), (465, 460, 461, 464), (464, 461, 457, 462), (445, 438, 440, 449), (449, 440, 441, 448), (448, 441, 442, 447), (447, 442, 443, 446), (446, 443, 439, 444), (427, 420, 422, 431), (431, 422, 423, 430), (430, 423, 424, 429), (429, 424, 425, 428), (428, 425, 421, 426), (409, 402, 404, 413), (413, 404, 405, 412), (412, 405, 406, 411), (411, 406, 407, 410), (410, 407, 403, 408), (391, 552, 554, 395), (395, 554, 555, 394), (394, 555, 556, 393), (393, 556, 557, 392), (392, 557, 553, 390), (565, 570, 572, 569), (569, 572, 573, 568), (568, 573, 574, 567), (567, 574, 575, 566), (566, 575, 571, 564), (546, 540, 542, 548), (548, 542, 543, 549), (549, 543, 544, 550), (550, 544, 545, 551), (551, 545, 541, 547), (528, 522, 524, 530), (530, 524, 525, 531), (531, 525, 526, 532), (532, 526, 527, 533), (533, 527, 523, 529), (510, 504, 506, 512), (512, 506, 507, 513), (513, 507, 508, 514), (514, 508, 509, 515), (515, 509, 505, 511), (492, 486, 488, 494), (494, 488, 489, 495), (495, 489, 490, 496), (496, 490, 491, 497), (497, 491, 487, 493), (474, 468, 470, 476), (476, 470, 471, 477), (477, 471, 472, 478), (478, 472, 473, 479), (479, 473, 469, 475), (456, 450, 452, 458), (458, 452, 453, 459), (459, 453, 454, 460), (460, 454, 455, 461), (461, 455, 451, 457), (438, 432, 434, 440), (440, 434, 435, 441), (441, 435, 436, 442), (442, 436, 437, 443), (443, 437, 433, 439), (420, 414, 416, 422), (422, 416, 417, 423), (423, 417, 418, 424), (424, 418, 419, 425), (425, 419, 415, 421), (402, 396, 398, 404), (404, 398, 399, 405), (405, 399, 400, 406), (406, 400, 401, 407), (407, 401, 397, 403), (385, 391, 395, 389), (389, 395, 394, 388), (388, 394, 393, 387), (387, 393, 392, 386), (386, 392, 390, 384), (570, 385, 389, 572), (572, 389, 388, 573), (573, 388, 387, 574), (574, 387, 386, 575), (575, 386, 384, 571), (396, 565, 569, 398), (398, 569, 568, 399), (399, 568, 567, 400), (400, 567, 566, 401), (401, 566, 564, 397), (414, 409, 413, 416), (416, 413, 412, 417), (417, 412, 411, 418), (418, 411, 410, 419), (419, 410, 408, 415), (432, 427, 431, 434), (434, 431, 430, 435), (435, 430, 429, 436), (436, 429, 428, 437), (437, 428, 426, 433), (450, 445, 449, 452), (452, 449, 448, 453), (453, 448, 447, 454), (454, 447, 446, 455), (455, 446, 444, 451), (468, 463, 467, 470), (470, 467, 466, 471), (471, 466, 465, 472), (472, 465, 464, 473), (473, 464, 462, 469), (486, 481, 485, 488), (488, 485, 484, 489), (489, 484, 483, 490), (490, 483, 482, 491), (491, 482, 480, 487), (504, 499, 503, 506), (506, 503, 502, 507), (507, 502, 501, 508), (508, 501, 500, 509), (509, 500, 498, 505), (522, 517, 521, 524), (524, 521, 520, 525), (525, 520, 519, 526), (526, 519, 518, 527), (527, 518, 516, 523), (540, 535, 539, 542), (542, 539, 538, 543), (543, 538, 537, 544), (544, 537, 536, 545), (545, 536, 534, 541), (552, 559, 563, 554), (554, 563, 562, 555), (555, 562, 561, 556), (556, 561, 560, 557), (557, 560, 558, 553), (320, 322, 384, 390), (326, 576, 579, 320), (576, 577, 578, 579), (322, 581, 583, 325), (581, 580, 582, 583), (320, 579, 581, 322), (579, 578, 580, 581), (328, 585, 589, 331), (585, 584, 588, 589), (331, 589, 591, 333), (589, 588, 590, 591), (333, 591, 593, 335), (591, 590, 592, 593), (335, 593, 595, 337), (593, 592, 594, 595), (337, 595, 597, 339), (595, 594, 596, 597), (339, 597, 599, 341), (597, 596, 598, 599), (341, 599, 601, 343), (599, 598, 600, 601), (343, 601, 603, 345), (601, 600, 602, 603), (345, 603, 605, 347), (603, 602, 604, 605), (347, 605, 607, 349), (605, 604, 606, 607), (349, 607, 609, 351), (607, 606, 608, 609), (351, 609, 611, 353), (609, 608, 610, 611), (353, 611, 613, 355), (611, 610, 612, 613), (355, 613, 615, 357), (613, 612, 614, 615), (357, 615, 617, 359), (615, 614, 616, 617), (359, 617, 619, 361), (617, 616, 618, 619), (361, 619, 621, 363), (619, 618, 620, 621), (363, 621, 623, 365), (621, 620, 622, 623), (365, 623, 625, 367), (623, 622, 624, 625), (367, 625, 627, 369), (625, 624, 626, 627), (369, 627, 629, 371), (627, 626, 628, 629), (371, 629, 631, 373), (629, 628, 630, 631), (373, 631, 633, 375), (631, 630, 632, 633), (375, 633, 635, 377), (633, 632, 634, 635), (377, 635, 637, 379), (635, 634, 636, 637), (379, 637, 639, 381), (637, 636, 638, 639), (381, 639, 586, 383), (639, 638, 587, 586), (325, 583, 585, 328), (583, 582, 584, 585), (383, 586, 576, 326), (586, 587, 577, 576), (65, 64, 640, 641), (64, 66, 642, 640), (66, 67, 643, 642), (67, 68, 644, 643), (68, 69, 645, 644), (69, 70, 646, 645), (70, 71, 647, 646), (71, 72, 648, 647), (72, 73, 649, 648), (73, 74, 650, 649), (74, 75, 651, 650), (75, 76, 652, 651), (76, 77, 653, 652), (77, 78, 654, 653), (78, 79, 655, 654), (79, 80, 656, 655), (80, 81, 657, 656), (81, 82, 658, 657), (82, 83, 659, 658), (83, 84, 660, 659), (84, 85, 661, 660), (85, 86, 662, 661), (86, 87, 663, 662), (87, 88, 664, 663), (88, 89, 665, 664), (89, 90, 666, 665), (90, 91, 667, 666), (91, 92, 668, 667), (92, 93, 669, 668), (93, 94, 670, 669), (94, 95, 671, 670), (95, 65, 641, 671), (672, 673, 703, 702, 701, 700, 699, 698, 697, 696, 695, 694, 693, 692, 691, 690, 689, 688, 687, 686, 685, 684, 683, 682, 681, 680, 679, 678, 677, 676, 675, 674), (76, 75, 683, 684), (90, 89, 697, 698), (77, 76, 684, 685), (91, 90, 698, 699), (78, 77, 685, 686), (64, 65, 673, 672), (92, 91, 699, 700), (79, 78, 686, 687), (66, 64, 672, 674), (93, 92, 700, 701), (80, 79, 687, 688), (67, 66, 674, 675), (94, 93, 701, 702), (81, 80, 688, 689), (68, 67, 675, 676), (95, 94, 702, 703), (82, 81, 689, 690), (69, 68, 676, 677), (65, 95, 703, 673), (83, 82, 690, 691), (70, 69, 677, 678), (84, 83, 691, 692), (71, 70, 678, 679), (85, 84, 692, 693), (72, 71, 679, 680), (86, 85, 693, 694), (73, 72, 680, 681), (87, 86, 694, 695), (74, 73, 681, 682), (88, 87, 695, 696), (75, 74, 682, 683), (741, 734, 735, 736), (739, 706, 707, 740), (767, 733, 734, 741), (766, 732, 733, 767), (765, 731, 732, 766), (764, 730, 731, 765), (763, 729, 730, 764), (762, 728, 729, 763), (761, 727, 728, 762), (760, 726, 727, 761), (759, 725, 726, 760), (758, 724, 725, 759), (757, 723, 724, 758), (756, 722, 723, 757), (755, 721, 722, 756), (754, 720, 721, 755), (753, 719, 720, 754), (752, 718, 719, 753), (751, 717, 718, 752), (750, 716, 717, 751), (749, 715, 716, 750), (748, 714, 715, 749), (747, 713, 714, 748), (746, 712, 713, 747), (745, 711, 712, 746), (744, 710, 711, 745), (743, 709, 710, 744), (742, 708, 709, 743), (740, 707, 708, 742), (737, 705, 704, 738), (738, 704, 706, 739), (736, 735, 705, 737), (805, 798, 799, 800), (803, 770, 771, 804), (831, 797, 798, 805), (830, 796, 797, 831), (829, 795, 796, 830), (828, 794, 795, 829), (827, 793, 794, 828), (826, 792, 793, 827), (825, 791, 792, 826), (824, 790, 791, 825), (823, 789, 790, 824), (822, 788, 789, 823), (821, 787, 788, 822), (820, 786, 787, 821), (819, 785, 786, 820), (818, 784, 785, 819), (817, 783, 784, 818), (816, 782, 783, 817), (815, 781, 782, 816), (814, 780, 781, 815), (813, 779, 780, 814), (812, 778, 779, 813), (811, 777, 778, 812), (810, 776, 777, 811), (809, 775, 776, 810), (808, 774, 775, 809), (807, 773, 774, 808), (806, 772, 773, 807), (804, 771, 772, 806), (801, 769, 768, 802), (802, 768, 770, 803), (800, 799, 769, 801)])
me_cylinder_003.polygons.foreach_set('use_smooth', [True] * 706)
_uv = me_cylinder_003.uv_layers.new(name='UVMap')
_uv.uv.foreach_set('vector', [0.5975, 0.2713, 0.5975, 0.2162, 0.6155, 0.2159, 0.6155, 0.271, 0.3115, 0.4557, 0.3195, 0.4676, 0.3122, 0.4736, 0.3032, 0.4601, 0.3195, 0.4676, 0.3296, 0.4778, 0.3236, 0.485, 0.3122, 0.4736, 0.3296, 0.4778, 0.3415, 0.4857, 0.3371, 0.494, 0.3236, 0.485, 0.3415, 0.4857, 0.3548, 0.4912, 0.352, 0.5002, 0.3371, 0.494, 0.3548, 0.4912, 0.3688, 0.494, 0.3679, 0.5034, 0.352, 0.5002, 0.3688, 0.494, 0.3832, 0.494, 0.3841, 0.5034, 0.3679, 0.5034, 0.3832, 0.494, 0.3972, 0.4912, 0.3999, 0.5002, 0.3841, 0.5034, 0.3972, 0.4912, 0.4105, 0.4857, 0.4149, 0.494, 0.3999, 0.5002, 0.4105, 0.4857, 0.4224, 0.4778, 0.4283, 0.485, 0.4149, 0.494, 0.4224, 0.4778, 0.4325, 0.4676, 0.4398, 0.4736, 0.4283, 0.485, 0.4325, 0.4676, 0.4405, 0.4557, 0.4488, 0.4601, 0.4398, 0.4736, 0.4405, 0.4557, 0.446, 0.4425, 0.455, 0.4452, 0.4488, 0.4601, 0.446, 0.4425, 0.4487, 0.4284, 0.4581, 0.4293, 0.455, 0.4452, 0.4487, 0.4284, 0.4487, 0.4141, 0.4581, 0.4132, 0.4581, 0.4293, 0.4487, 0.4141, 0.446, 0.4, 0.455, 0.3973, 0.4581, 0.4132, 0.446, 0.4, 0.4405, 0.3868, 0.4488, 0.3823, 0.455, 0.3973, 0.4405, 0.3868, 0.4325, 0.3749, 0.4398, 0.3689, 0.4488, 0.3823, 0.4325, 0.3749, 0.4224, 0.3647, 0.4283, 0.3575, 0.4398, 0.3689, 0.4224, 0.3647, 0.4105, 0.3568, 0.4149, 0.3485, 0.4283, 0.3575, 0.4105, 0.3568, 0.3972, 0.3513, 0.3999, 0.3423, 0.4149, 0.3485, 0.3972, 0.3513, 0.3832, 0.3485, 0.3841, 0.3391, 0.3999, 0.3423, 0.3832, 0.3485, 0.3688, 0.3485, 0.3679, 0.3391, 0.3841, 0.3391, 0.3688, 0.3485, 0.3548, 0.3513, 0.352, 0.3423, 0.3679, 0.3391, 0.3548, 0.3513, 0.3415, 0.3568, 0.3371, 0.3485, 0.352, 0.3423, 0.3415, 0.3568, 0.3296, 0.3647, 0.3236, 0.3575, 0.3371, 0.3485, 0.3296, 0.3647, 0.3195, 0.3749, 0.3122, 0.3689, 0.3236, 0.3575, 0.3195, 0.3749, 0.3115, 0.3868, 0.3032, 0.3823, 0.3122, 0.3689, 0.3115, 0.3868, 0.306, 0.4, 0.297, 0.3973, 0.3032, 0.3823, 0.306, 0.4, 0.3032, 0.4141, 0.2939, 0.4132, 0.297, 0.3973, 0.5969, 0.8896, 0.5968, 0.8755, 0.6114, 0.8755, 0.6114, 0.8896, 0.3032, 0.4141, 0.3032, 0.4284, 0.2939, 0.4293, 0.2939, 0.4132, 0.3032, 0.4284, 0.306, 0.4425, 0.297, 0.4452, 0.2939, 0.4293, 0.02786, 0.1172, 0.03167, 0.09807, 0.03914, 0.08003, 0.04999, 0.0638, 0.0638, 0.04999, 0.08003, 0.03914, 0.09807, 0.03167, 0.1172, 0.02786, 0.1368, 0.02786, 0.1559, 0.03167, 0.1739, 0.03914, 0.1902, 0.04999, 0.204, 0.0638, 0.2148, 0.08003, 0.2223, 0.09807, 0.2261, 0.1172, 0.2261, 0.1368, 0.2223, 0.1559, 0.2148, 0.1739, 0.204, 0.1902, 0.1902, 0.204, 0.1739, 0.2148, 0.1559, 0.2223, 0.1368, 0.2261, 0.1172, 0.2261, 0.09807, 0.2223, 0.08003, 0.2148, 0.0638, 0.204, 0.04999, 0.1902, 0.03914, 0.1739, 0.03167, 0.1559, 0.02786, 0.1368, 0.5396, 0.2713, 0.5396, 0.2162, 0.5588, 0.2163, 0.5588, 0.2714, 0.5588, 0.2714, 0.5588, 0.2163, 0.5783, 0.2163, 0.5783, 0.2714, 0.5259, 0.5697, 0.5259, 0.5146, 0.5421, 0.5148, 0.5421, 0.5699, 0.5421, 0.5699, 0.5421, 0.5148, 0.5601, 0.5149, 0.5601, 0.57, 0.5601, 0.57, 0.5601, 0.5149, 0.5793, 0.515, 0.5793, 0.57, 0.5793, 0.57, 0.5793, 0.515, 0.5988, 0.515, 0.5988, 0.57, 0.5988, 0.57, 0.5988, 0.515, 0.618, 0.5149, 0.618, 0.57, 0.618, 0.57, 0.618, 0.5149, 0.636, 0.5148, 0.636, 0.5699, 0.636, 0.5699, 0.636, 0.5148, 0.6522, 0.5146, 0.6522, 0.5697, 0.6522, 0.5697, 0.6522, 0.5146, 0.666, 0.5144, 0.666, 0.5695, 0.2956, 0.2706, 0.2956, 0.2156, 0.3119, 0.2159, 0.3119, 0.271, 0.3119, 0.271, 0.3119, 0.2159, 0.3299, 0.2162, 0.3299, 0.2713, 0.3299, 0.2713, 0.3299, 0.2162, 0.3491, 0.2163, 0.3491, 0.2714, 0.3491, 0.2714, 0.3491, 0.2163, 0.3686, 0.2163, 0.3686, 0.2714, 0.3686, 0.2714, 0.3686, 0.2163, 0.3878, 0.2162, 0.3878, 0.2713, 0.3878, 0.2713, 0.3878, 0.2162, 0.4058, 0.2159, 0.4058, 0.271, 0.4058, 0.271, 0.4058, 0.2159, 0.422, 0.2156, 0.422, 0.2706, 0.422, 0.2706, 0.422, 0.2156, 0.4358, 0.2151, 0.4358, 0.2702, 0.03189, 0.5246, 0.03189, 0.4696, 0.04813, 0.4699, 0.04813, 0.525, 0.04813, 0.525, 0.04813, 0.4699, 0.06617, 0.4702, 0.06617, 0.5252, 0.06617, 0.5252, 0.06617, 0.4702, 0.08532, 0.4703, 0.08532, 0.5254, 0.08532, 0.5254, 0.08532, 0.4703, 0.1048, 0.4703, 0.1048, 0.5254, 0.1048, 0.5254, 0.1048, 0.4703, 0.124, 0.4702, 0.124, 0.5252, 0.124, 0.5252, 0.124, 0.4702, 0.142, 0.4699, 0.142, 0.525, 0.142, 0.525, 0.142, 0.4699, 0.1583, 0.4696, 0.1583, 0.5246, 0.1583, 0.5246, 0.1583, 0.4696, 0.1721, 0.4691, 0.1721, 0.5241, 0.4916, 0.2702, 0.4916, 0.2151, 0.5054, 0.2156, 0.5054, 0.2706, 0.5054, 0.2706, 0.5054, 0.2156, 0.5216, 0.2159, 0.5216, 0.271, 0.5396, 0.1279, 0.5588, 0.128, 0.5597, 0.1499, 0.5423, 0.1498, 0.5216, 0.271, 0.5216, 0.2159, 0.5396, 0.2162, 0.5396, 0.2713, 0.679, 0.8546, 0.6791, 0.8676, 0.6683, 0.8676, 0.6682, 0.8546, 0.9044, 0.8218, 0.9048, 0.8319, 0.8902, 0.8319, 0.8899, 0.8218, 0.5969, 0.9028, 0.5969, 0.8896, 0.6114, 0.8896, 0.6115, 0.9028, 0.5263, 0.8321, 0.5266, 0.822, 0.5411, 0.822, 0.5408, 0.8321, 0.597, 0.9147, 0.5969, 0.9028, 0.6115, 0.9028, 0.6116, 0.9147, 0.526, 0.8441, 0.5263, 0.8321, 0.5408, 0.8321, 0.5406, 0.844, 0.7498, 0.8471, 0.7499, 0.8612, 0.7354, 0.8612, 0.7353, 0.8471, 0.5972, 0.9249, 0.597, 0.9147, 0.6116, 0.9147, 0.6117, 0.9249, 0.5259, 0.8573, 0.526, 0.8441, 0.5406, 0.844, 0.5404, 0.8573, 0.7496, 0.8339, 0.7498, 0.8471, 0.7353, 0.8471, 0.7351, 0.8339, 0.7496, 0.9028, 0.7494, 0.9147, 0.7348, 0.9147, 0.7351, 0.9028, 0.5259, 0.8714, 0.5259, 0.8573, 0.5404, 0.8573, 0.5404, 0.8713, 0.7494, 0.822, 0.7496, 0.8339, 0.7351, 0.8339, 0.7348, 0.822, 0.7498, 0.8896, 0.7496, 0.9028, 0.7351, 0.9028, 0.7353, 0.8896, 0.5259, 0.8857, 0.5259, 0.8714, 0.5404, 0.8713, 0.5404, 0.8856, 0.9048, 0.9247, 0.9044, 0.9348, 0.8899, 0.9348, 0.8902, 0.9247, 0.7499, 0.8755, 0.7498, 0.8896, 0.7353, 0.8896, 0.7354, 0.8755, 0.526, 0.8998, 0.5259, 0.8857, 0.5404, 0.8856, 0.5406, 0.8997, 0.905, 0.9128, 0.9048, 0.9247, 0.8902, 0.9247, 0.8905, 0.9128, 0.7499, 0.8612, 0.7499, 0.8755, 0.7354, 0.8755, 0.7354, 0.8612, 0.5263, 0.913, 0.526, 0.8998, 0.5406, 0.8997, 0.5408, 0.9129, 0.9052, 0.8995, 0.905, 0.9128, 0.8905, 0.9128, 0.8907, 0.8995, 0.5266, 0.9249, 0.5263, 0.913, 0.5408, 0.9129, 0.5411, 0.9249, 0.9053, 0.8855, 0.9052, 0.8995, 0.8907, 0.8995, 0.8908, 0.8855, 0.597, 0.8339, 0.5972, 0.822, 0.6117, 0.822, 0.6116, 0.8339, 0.9053, 0.8711, 0.9053, 0.8855, 0.8908, 0.8855, 0.8908, 0.8711, 0.5969, 0.8471, 0.597, 0.8339, 0.6116, 0.8339, 0.6115, 0.8471, 0.9052, 0.8571, 0.9053, 0.8711, 0.8908, 0.8711, 0.8907, 0.8571, 0.5969, 0.8612, 0.5969, 0.8471, 0.6115, 0.8471, 0.6114, 0.8612, 0.905, 0.8438, 0.9052, 0.8571, 0.8907, 0.8571, 0.8905, 0.8438, 0.5968, 0.8755, 0.5969, 0.8612, 0.6114, 0.8612, 0.6114, 0.8755, 0.9048, 0.8319, 0.905, 0.8438, 0.8905, 0.8438, 0.8902, 0.8319, 0.1758, 0.8581, 0.1758, 0.8385, 0.1802, 0.8386, 0.1802, 0.858, 0.1802, 0.858, 0.1802, 0.8386, 0.1844, 0.8388, 0.1844, 0.8578, 0.1844, 0.8578, 0.1844, 0.8388, 0.188, 0.839, 0.188, 0.8576, 0.2926, 0.4658, 0.2855, 0.4487, 0.2888, 0.4477, 0.2957, 0.4642, 0.2957, 0.4642, 0.2888, 0.4477, 0.2928, 0.4465, 0.2993, 0.4622, 0.2993, 0.4622, 0.2928, 0.4465, 0.297, 0.4452, 0.3032, 0.4601, 0.1759, 0.8772, 0.1758, 0.8581, 0.1802, 0.858, 0.1804, 0.877, 0.1804, 0.877, 0.1802, 0.858, 0.1844, 0.8578, 0.1845, 0.8765, 0.1845, 0.8765, 0.1844, 0.8578, 0.188, 0.8576, 0.1881, 0.8758, 0.3029, 0.4813, 0.2926, 0.4658, 0.2957, 0.4642, 0.3056, 0.479, 0.3056, 0.479, 0.2957, 0.4642, 0.2993, 0.4622, 0.3088, 0.4764, 0.3088, 0.4764, 0.2993, 0.4622, 0.3032, 0.4601, 0.3122, 0.4736, 0.1762, 0.8953, 0.1759, 0.8772, 0.1804, 0.877, 0.1806, 0.895, 0.1806, 0.895, 0.1804, 0.877, 0.1845, 0.8765, 0.1848, 0.8942, 0.1848, 0.8942, 0.1845, 0.8765, 0.1881, 0.8758, 0.1884, 0.8929, 0.316, 0.4944, 0.3029, 0.4813, 0.3056, 0.479, 0.3182, 0.4916, 0.3182, 0.4916, 0.3056, 0.479, 0.3088, 0.4764, 0.3208, 0.4885, 0.3208, 0.4885, 0.3088, 0.4764, 0.3122, 0.4736, 0.3236, 0.485, 0.1766, 0.9115, 0.1762, 0.8953, 0.1806, 0.895, 0.181, 0.9111, 0.181, 0.9111, 0.1806, 0.895, 0.1848, 0.8942, 0.1851, 0.91, 0.1851, 0.91, 0.1848, 0.8942, 0.1884, 0.8929, 0.1887, 0.9083, 0.3314, 0.5047, 0.316, 0.4944, 0.3182, 0.4916, 0.3331, 0.5016, 0.3331, 0.5016, 0.3182, 0.4916, 0.3208, 0.4885, 0.335, 0.4979, 0.335, 0.4979, 0.3208, 0.4885, 0.3236, 0.485, 0.3371, 0.494, 0.8219, 0.838, 0.8221, 0.8218, 0.8265, 0.8222, 0.8263, 0.8383, 0.8263, 0.8383, 0.8265, 0.8222, 0.8306, 0.8232, 0.8304, 0.8391, 0.8304, 0.8391, 0.8306, 0.8232, 0.8341, 0.825, 0.834, 0.8404, 0.3485, 0.5118, 0.3314, 0.5047, 0.3331, 0.5016, 0.3496, 0.5084, 0.3496, 0.5084, 0.3331, 0.5016, 0.335, 0.4979, 0.3507, 0.5044, 0.3507, 0.5044, 0.335, 0.4979, 0.3371, 0.494, 0.352, 0.5002, 0.8218, 0.8561, 0.8219, 0.838, 0.8263, 0.8383, 0.8262, 0.8562, 0.8262, 0.8562, 0.8263, 0.8383, 0.8304, 0.8391, 0.8303, 0.8567, 0.8303, 0.8567, 0.8304, 0.8391, 0.834, 0.8404, 0.8339, 0.8575, 0.3667, 0.5154, 0.3485, 0.5118, 0.3496, 0.5084, 0.3671, 0.5119, 0.3671, 0.5119, 0.3496, 0.5084, 0.3507, 0.5044, 0.3675, 0.5078, 0.3675, 0.5078, 0.3507, 0.5044, 0.352, 0.5002, 0.3679, 0.5034, 0.8217, 0.8752, 0.8218, 0.8561, 0.8262, 0.8562, 0.8262, 0.8753, 0.8262, 0.8753, 0.8262, 0.8562, 0.8303, 0.8567, 0.8303, 0.8754, 0.8303, 0.8754, 0.8303, 0.8567, 0.8339, 0.8575, 0.8338, 0.8757, 0.3853, 0.5154, 0.3667, 0.5154, 0.3671, 0.5119, 0.3849, 0.5119, 0.3849, 0.5119, 0.3671, 0.5119, 0.3675, 0.5078, 0.3845, 0.5078, 0.3845, 0.5078, 0.3675, 0.5078, 0.3679, 0.5034, 0.3841, 0.5034, 0.8217, 0.8947, 0.8217, 0.8752, 0.8262, 0.8753, 0.8262, 0.8947, 0.8262, 0.8947, 0.8262, 0.8753, 0.8303, 0.8754, 0.8303, 0.8945, 0.8303, 0.8945, 0.8303, 0.8754, 0.8338, 0.8757, 0.8338, 0.8943, 0.4034, 0.5118, 0.3853, 0.5154, 0.3849, 0.5119, 0.4024, 0.5084, 0.4024, 0.5084, 0.3849, 0.5119, 0.3845, 0.5078, 0.4012, 0.5044, 0.4012, 0.5044, 0.3845, 0.5078, 0.3841, 0.5034, 0.3999, 0.5002, 0.8218, 0.9139, 0.8217, 0.8947, 0.8262, 0.8947, 0.8262, 0.9137, 0.8262, 0.9137, 0.8262, 0.8947, 0.8303, 0.8945, 0.8303, 0.9132, 0.8303, 0.9132, 0.8303, 0.8945, 0.8338, 0.8943, 0.8339, 0.9124, 0.4206, 0.5047, 0.4034, 0.5118, 0.4024, 0.5084, 0.4189, 0.5016, 0.4189, 0.5016, 0.4024, 0.5084, 0.4012, 0.5044, 0.417, 0.4979, 0.417, 0.4979, 0.4012, 0.5044, 0.3999, 0.5002, 0.4149, 0.494, 0.8219, 0.9319, 0.8218, 0.9139, 0.8262, 0.9137, 0.8263, 0.9317, 0.8263, 0.9317, 0.8262, 0.9137, 0.8303, 0.9132, 0.8304, 0.9309, 0.8304, 0.9309, 0.8303, 0.9132, 0.8339, 0.9124, 0.834, 0.9296, 0.436, 0.4944, 0.4206, 0.5047, 0.4189, 0.5016, 0.4338, 0.4916, 0.4338, 0.4916, 0.4189, 0.5016, 0.417, 0.4979, 0.4311, 0.4885, 0.4311, 0.4885, 0.417, 0.4979, 0.4149, 0.494, 0.4283, 0.485, 0.8221, 0.9482, 0.8219, 0.9319, 0.8263, 0.9317, 0.8265, 0.9478, 0.8265, 0.9478, 0.8263, 0.9317, 0.8304, 0.9309, 0.8306, 0.9467, 0.8306, 0.9467, 0.8304, 0.9309, 0.834, 0.9296, 0.8341, 0.945, 0.4491, 0.4813, 0.436, 0.4944, 0.4338, 0.4916, 0.4464, 0.479, 0.4464, 0.479, 0.4338, 0.4916, 0.4311, 0.4885, 0.4432, 0.4764, 0.4432, 0.4764, 0.4311, 0.4885, 0.4283, 0.485, 0.4398, 0.4736, 0.8705, 0.3409, 0.8709, 0.3271, 0.8753, 0.3275, 0.8749, 0.3413, 0.8749, 0.3413, 0.8753, 0.3275, 0.8795, 0.3289, 0.879, 0.3424, 0.4618, 0.4671, 0.4512, 0.483, 0.4491, 0.4813, 0.4594, 0.4658, 0.4594, 0.4658, 0.4491, 0.4813, 0.4464, 0.479, 0.4563, 0.4642, 0.4563, 0.4642, 0.4464, 0.479, 0.4432, 0.4764, 0.4527, 0.4622, 0.4527, 0.4622, 0.4432, 0.4764, 0.4398, 0.4736, 0.4488, 0.4601, 0.8701, 0.3571, 0.8705, 0.3409, 0.8749, 0.3413, 0.8745, 0.3574, 0.8745, 0.3574, 0.8749, 0.3413, 0.879, 0.3424, 0.8787, 0.3582, 0.8787, 0.3582, 0.879, 0.3424, 0.8826, 0.3441, 0.8823, 0.3595, 0.4665, 0.4487, 0.4594, 0.4658, 0.4563, 0.4642, 0.4631, 0.4477, 0.4631, 0.4477, 0.4563, 0.4642, 0.4527, 0.4622, 0.4592, 0.4465, 0.4592, 0.4465, 0.4527, 0.4622, 0.4488, 0.4601, 0.455, 0.4452, 0.8698, 0.3752, 0.8701, 0.3571, 0.8745, 0.3574, 0.8743, 0.3753, 0.8743, 0.3753, 0.8745, 0.3574, 0.8787, 0.3582, 0.8784, 0.3758, 0.8784, 0.3758, 0.8787, 0.3582, 0.8823, 0.3595, 0.882, 0.3766, 0.4701, 0.4305, 0.4665, 0.4487, 0.4631, 0.4477, 0.4666, 0.4302, 0.4666, 0.4302, 0.4631, 0.4477, 0.4592, 0.4465, 0.4625, 0.4298, 0.4625, 0.4298, 0.4592, 0.4465, 0.455, 0.4452, 0.4581, 0.4293, 0.8697, 0.3943, 0.8698, 0.3752, 0.8743, 0.3753, 0.8741, 0.3944, 0.8741, 0.3944, 0.8743, 0.3753, 0.8784, 0.3758, 0.8783, 0.3946, 0.8783, 0.3946, 0.8784, 0.3758, 0.882, 0.3766, 0.8819, 0.3948, 0.4701, 0.412, 0.4701, 0.4305, 0.4666, 0.4302, 0.4666, 0.4123, 0.4666, 0.4123, 0.4666, 0.4302, 0.4625, 0.4298, 0.4625, 0.4127, 0.4625, 0.4127, 0.4625, 0.4298, 0.4581, 0.4293, 0.4581, 0.4132, 0.8697, 0.4139, 0.8697, 0.3943, 0.8741, 0.3944, 0.8741, 0.4138, 0.8741, 0.4138, 0.8741, 0.3944, 0.8783, 0.3946, 0.8783, 0.4136, 0.8783, 0.4136, 0.8783, 0.3946, 0.8819, 0.3948, 0.8819, 0.4134, 0.4665, 0.3938, 0.4701, 0.412, 0.4666, 0.4123, 0.4631, 0.3948, 0.4631, 0.3948, 0.4666, 0.4123, 0.4625, 0.4127, 0.4592, 0.396, 0.4592, 0.396, 0.4625, 0.4127, 0.4581, 0.4132, 0.455, 0.3973, 0.8698, 0.433, 0.8697, 0.4139, 0.8741, 0.4138, 0.8743, 0.4328, 0.8743, 0.4328, 0.8741, 0.4138, 0.8783, 0.4136, 0.8784, 0.4323, 0.8784, 0.4323, 0.8783, 0.4136, 0.8819, 0.4134, 0.882, 0.4316, 0.4594, 0.3766, 0.4665, 0.3938, 0.4631, 0.3948, 0.4563, 0.3783, 0.4563, 0.3783, 0.4631, 0.3948, 0.4592, 0.396, 0.4527, 0.3803, 0.4527, 0.3803, 0.4592, 0.396, 0.455, 0.3973, 0.4488, 0.3823, 0.8701, 0.4511, 0.8698, 0.433, 0.8743, 0.4328, 0.8745, 0.4508, 0.8745, 0.4508, 0.8743, 0.4328, 0.8784, 0.4323, 0.8787, 0.45, 0.8787, 0.45, 0.8784, 0.4323, 0.882, 0.4316, 0.8823, 0.4487, 0.4491, 0.3612, 0.4594, 0.3766, 0.4563, 0.3783, 0.4464, 0.3635, 0.4464, 0.3635, 0.4563, 0.3783, 0.4527, 0.3803, 0.4432, 0.3661, 0.4432, 0.3661, 0.4527, 0.3803, 0.4488, 0.3823, 0.4398, 0.3689, 0.8705, 0.4673, 0.8701, 0.4511, 0.8745, 0.4508, 0.8749, 0.4669, 0.8749, 0.4669, 0.8745, 0.4508, 0.8787, 0.45, 0.879, 0.4658, 0.879, 0.4658, 0.8787, 0.45, 0.8823, 0.4487, 0.8826, 0.4641, 0.436, 0.3481, 0.4491, 0.3612, 0.4464, 0.3635, 0.4338, 0.3509, 0.4338, 0.3509, 0.4464, 0.3635, 0.4432, 0.3661, 0.4311, 0.354, 0.4311, 0.354, 0.4432, 0.3661, 0.4398, 0.3689, 0.4283, 0.3575, 0.8709, 0.4811, 0.8705, 0.4673, 0.8749, 0.4669, 0.8753, 0.4806, 0.8753, 0.4806, 0.8749, 0.4669, 0.879, 0.4658, 0.8795, 0.4793, 0.4219, 0.3354, 0.4377, 0.346, 0.436, 0.3481, 0.4206, 0.3378, 0.4206, 0.3378, 0.436, 0.3481, 0.4338, 0.3509, 0.4189, 0.3409, 0.4189, 0.3409, 0.4338, 0.3509, 0.4311, 0.354, 0.417, 0.3446, 0.417, 0.3446, 0.4311, 0.354, 0.4283, 0.3575, 0.4149, 0.3485, 0.4302, 0.7886, 0.4305, 0.7723, 0.4349, 0.7727, 0.4346, 0.7889, 0.4346, 0.7889, 0.4349, 0.7727, 0.4391, 0.7738, 0.4387, 0.7897, 0.4387, 0.7897, 0.4391, 0.7738, 0.4427, 0.7755, 0.4423, 0.7909, 0.4034, 0.3307, 0.4206, 0.3378, 0.4189, 0.3409, 0.4024, 0.3341, 0.4024, 0.3341, 0.4189, 0.3409, 0.417, 0.3446, 0.4012, 0.338, 0.4012, 0.338, 0.417, 0.3446, 0.4149, 0.3485, 0.3999, 0.3423, 0.4299, 0.8066, 0.4302, 0.7886, 0.4346, 0.7889, 0.4343, 0.8068, 0.4343, 0.8068, 0.4346, 0.7889, 0.4387, 0.7897, 0.4385, 0.8073, 0.4385, 0.8073, 0.4387, 0.7897, 0.4423, 0.7909, 0.4421, 0.8081, 0.3853, 0.3271, 0.4034, 0.3307, 0.4024, 0.3341, 0.3849, 0.3306, 0.3849, 0.3306, 0.4024, 0.3341, 0.4012, 0.338, 0.3845, 0.3347, 0.3845, 0.3347, 0.4012, 0.338, 0.3999, 0.3423, 0.3841, 0.3391, 0.4298, 0.8258, 0.4299, 0.8066, 0.4343, 0.8068, 0.4342, 0.8258, 0.4342, 0.8258, 0.4343, 0.8068, 0.4385, 0.8073, 0.4384, 0.826, 0.4384, 0.826, 0.4385, 0.8073, 0.4421, 0.8081, 0.442, 0.8263, 0.3667, 0.3271, 0.3853, 0.3271, 0.3849, 0.3306, 0.3671, 0.3306, 0.3671, 0.3306, 0.3849, 0.3306, 0.3845, 0.3347, 0.3675, 0.3347, 0.3675, 0.3347, 0.3845, 0.3347, 0.3841, 0.3391, 0.3679, 0.3391, 0.4298, 0.8453, 0.4298, 0.8258, 0.4342, 0.8258, 0.4342, 0.8452, 0.4342, 0.8452, 0.4342, 0.8258, 0.4384, 0.826, 0.4384, 0.8451, 0.4384, 0.8451, 0.4384, 0.826, 0.442, 0.8263, 0.442, 0.8448, 0.3485, 0.3307, 0.3667, 0.3271, 0.3671, 0.3306, 0.3496, 0.3341, 0.3496, 0.3341, 0.3671, 0.3306, 0.3675, 0.3347, 0.3507, 0.338, 0.3507, 0.338, 0.3675, 0.3347, 0.3679, 0.3391, 0.352, 0.3423, 0.4299, 0.8645, 0.4298, 0.8453, 0.4342, 0.8452, 0.4343, 0.8643, 0.4343, 0.8643, 0.4342, 0.8452, 0.4384, 0.8451, 0.4385, 0.8638, 0.4385, 0.8638, 0.4384, 0.8451, 0.442, 0.8448, 0.4421, 0.863, 0.3314, 0.3378, 0.3485, 0.3307, 0.3496, 0.3341, 0.3331, 0.3409, 0.3331, 0.3409, 0.3496, 0.3341, 0.3507, 0.338, 0.335, 0.3446, 0.335, 0.3446, 0.3507, 0.338, 0.352, 0.3423, 0.3371, 0.3485, 0.4302, 0.8825, 0.4299, 0.8645, 0.4343, 0.8643, 0.4346, 0.8822, 0.4346, 0.8822, 0.4343, 0.8643, 0.4385, 0.8638, 0.4387, 0.8814, 0.4387, 0.8814, 0.4385, 0.8638, 0.4421, 0.863, 0.4423, 0.8801, 0.316, 0.3481, 0.3314, 0.3378, 0.3331, 0.3409, 0.3182, 0.3509, 0.3182, 0.3509, 0.3331, 0.3409, 0.335, 0.3446, 0.3208, 0.354, 0.3208, 0.354, 0.335, 0.3446, 0.3371, 0.3485, 0.3236, 0.3575, 0.4305, 0.8987, 0.4302, 0.8825, 0.4346, 0.8822, 0.4349, 0.8984, 0.4349, 0.8984, 0.4346, 0.8822, 0.4387, 0.8814, 0.4391, 0.8973, 0.4391, 0.8973, 0.4387, 0.8814, 0.4423, 0.8801, 0.4427, 0.8956, 0.3029, 0.3612, 0.316, 0.3481, 0.3182, 0.3509, 0.3056, 0.3635, 0.3056, 0.3635, 0.3182, 0.3509, 0.3208, 0.354, 0.3088, 0.3661, 0.3088, 0.3661, 0.3208, 0.354, 0.3236, 0.3575, 0.3122, 0.3689, 0.431, 0.9125, 0.4305, 0.8987, 0.4349, 0.8984, 0.4354, 0.9121, 0.4354, 0.9121, 0.4349, 0.8984, 0.4391, 0.8973, 0.4396, 0.9108, 0.2902, 0.3754, 0.3008, 0.3595, 0.3029, 0.3612, 0.2926, 0.3766, 0.2926, 0.3766, 0.3029, 0.3612, 0.3056, 0.3635, 0.2957, 0.3783, 0.2957, 0.3783, 0.3056, 0.3635, 0.3088, 0.3661, 0.2993, 0.3803, 0.2993, 0.3803, 0.3088, 0.3661, 0.3122, 0.3689, 0.3032, 0.3823, 0.1766, 0.7851, 0.177, 0.7713, 0.1814, 0.7717, 0.181, 0.7855, 0.181, 0.7855, 0.1814, 0.7717, 0.1856, 0.7731, 0.1851, 0.7866, 0.2829, 0.393, 0.2902, 0.3754, 0.2926, 0.3766, 0.2855, 0.3938, 0.2855, 0.3938, 0.2926, 0.3766, 0.2957, 0.3783, 0.2888, 0.3948, 0.2888, 0.3948, 0.2957, 0.3783, 0.2993, 0.3803, 0.2928, 0.396, 0.2928, 0.396, 0.2993, 0.3803, 0.3032, 0.3823, 0.297, 0.3973, 0.1762, 0.8013, 0.1766, 0.7851, 0.181, 0.7855, 0.1806, 0.8016, 0.1806, 0.8016, 0.181, 0.7855, 0.1851, 0.7866, 0.1848, 0.8024, 0.1848, 0.8024, 0.1851, 0.7866, 0.1887, 0.7883, 0.1884, 0.8037, 0.2818, 0.412, 0.2855, 0.3938, 0.2888, 0.3948, 0.2854, 0.4123, 0.2854, 0.4123, 0.2888, 0.3948, 0.2928, 0.396, 0.2895, 0.4127, 0.2895, 0.4127, 0.2928, 0.396, 0.297, 0.3973, 0.2939, 0.4132, 0.1759, 0.8194, 0.1762, 0.8013, 0.1806, 0.8016, 0.1804, 0.8196, 0.1804, 0.8196, 0.1806, 0.8016, 0.1848, 0.8024, 0.1845, 0.82, 0.1845, 0.82, 0.1848, 0.8024, 0.1884, 0.8037, 0.1881, 0.8208, 0.2818, 0.4305, 0.2818, 0.412, 0.2854, 0.4123, 0.2854, 0.4302, 0.2854, 0.4302, 0.2854, 0.4123, 0.2895, 0.4127, 0.2895, 0.4298, 0.2895, 0.4298, 0.2895, 0.4127, 0.2939, 0.4132, 0.2939, 0.4293, 0.1758, 0.8385, 0.1759, 0.8194, 0.1804, 0.8196, 0.1802, 0.8386, 0.1802, 0.8386, 0.1804, 0.8196, 0.1845, 0.82, 0.1844, 0.8388, 0.1844, 0.8388, 0.1845, 0.82, 0.1881, 0.8208, 0.188, 0.839, 0.2855, 0.4487, 0.2818, 0.4305, 0.2854, 0.4302, 0.2888, 0.4477, 0.2888, 0.4477, 0.2854, 0.4302, 0.2895, 0.4298, 0.2928, 0.4465, 0.2928, 0.4465, 0.2895, 0.4298, 0.2939, 0.4293, 0.297, 0.4452, 0.306, 0.4425, 0.3115, 0.4557, 0.3032, 0.4601, 0.297, 0.4452, 0.6155, 0.271, 0.6155, 0.2159, 0.6317, 0.2156, 0.6317, 0.2706, 0.5783, 0.2714, 0.5783, 0.2163, 0.5975, 0.2162, 0.5975, 0.2713, 0.5975, 0.1279, 0.6155, 0.1276, 0.6112, 0.1495, 0.5948, 0.1498, 0.5216, 0.1276, 0.5396, 0.1279, 0.5423, 0.1498, 0.5259, 0.1495, 0.5054, 0.1273, 0.5216, 0.1276, 0.5259, 0.1495, 0.5111, 0.1492, 0.1583, 0.3812, 0.1721, 0.3808, 0.1651, 0.4028, 0.1525, 0.4032, 0.1525, 0.4471, 0.1651, 0.4467, 0.1721, 0.4691, 0.1583, 0.4696, 0.142, 0.3816, 0.1583, 0.3812, 0.1525, 0.4032, 0.1378, 0.4035, 0.1048, 0.382, 0.124, 0.3819, 0.1214, 0.4038, 0.104, 0.4039, 0.104, 0.4478, 0.1214, 0.4477, 0.124, 0.4702, 0.1048, 0.4703, 0.08532, 0.382, 0.1048, 0.382, 0.104, 0.4039, 0.08621, 0.4039, 0.04813, 0.3816, 0.06617, 0.3819, 0.0688, 0.4038, 0.05241, 0.4035, 0.05241, 0.4475, 0.0688, 0.4477, 0.06617, 0.4702, 0.04813, 0.4699, 0.03189, 0.3812, 0.04813, 0.3816, 0.05241, 0.4035, 0.03765, 0.4032, 0.4058, 0.1276, 0.422, 0.1273, 0.4163, 0.1492, 0.4015, 0.1495, 0.4015, 0.1935, 0.4163, 0.1931, 0.422, 0.2156, 0.4058, 0.2159, 0.3878, 0.1279, 0.4058, 0.1276, 0.4015, 0.1495, 0.3851, 0.1498, 0.3491, 0.128, 0.3686, 0.128, 0.3677, 0.1499, 0.35, 0.1499, 0.35, 0.1938, 0.3677, 0.1938, 0.3686, 0.2163, 0.3491, 0.2163, 0.3299, 0.1279, 0.3491, 0.128, 0.35, 0.1499, 0.3326, 0.1498, 0.2956, 0.1273, 0.3119, 0.1276, 0.3162, 0.1495, 0.3014, 0.1492, 0.3014, 0.1931, 0.3162, 0.1935, 0.3119, 0.2159, 0.2956, 0.2156, 0.6522, 0.4263, 0.666, 0.4261, 0.659, 0.4482, 0.6465, 0.4484, 0.618, 0.4265, 0.636, 0.4264, 0.6317, 0.4485, 0.6153, 0.4486, 0.6153, 0.4926, 0.6317, 0.4925, 0.636, 0.5148, 0.618, 0.5149, 0.5988, 0.4266, 0.618, 0.4265, 0.6153, 0.4486, 0.5979, 0.4487, 0.5601, 0.4265, 0.5793, 0.4266, 0.5802, 0.4487, 0.5628, 0.4486, 0.5628, 0.4926, 0.5802, 0.4926, 0.5793, 0.515, 0.5601, 0.5149, 0.6112, 0.1935, 0.626, 0.1931, 0.6317, 0.2156, 0.6155, 0.2159, 0.6155, 0.1276, 0.6317, 0.1273, 0.626, 0.1492, 0.6112, 0.1495, 0.5259, 0.4263, 0.5421, 0.4264, 0.5464, 0.4485, 0.5316, 0.4484, 0.5783, 0.128, 0.5975, 0.1279, 0.5948, 0.1498, 0.5774, 0.1499, 0.5597, 0.1938, 0.5774, 0.1938, 0.5783, 0.2163, 0.5588, 0.2163, 0.5774, 0.1938, 0.5948, 0.1937, 0.5975, 0.2162, 0.5783, 0.2163, 0.5423, 0.1937, 0.5597, 0.1938, 0.5588, 0.2163, 0.5396, 0.2162, 0.5421, 0.4264, 0.5601, 0.4265, 0.5628, 0.4486, 0.5464, 0.4485, 0.5316, 0.4923, 0.5464, 0.4925, 0.5421, 0.5148, 0.5259, 0.5146, 0.5464, 0.4925, 0.5628, 0.4926, 0.5601, 0.5149, 0.5421, 0.5148, 0.5793, 0.4266, 0.5988, 0.4266, 0.5979, 0.4487, 0.5802, 0.4487, 0.5802, 0.4926, 0.5979, 0.4926, 0.5988, 0.515, 0.5793, 0.515, 0.5979, 0.4926, 0.6153, 0.4926, 0.618, 0.5149, 0.5988, 0.515, 0.636, 0.4264, 0.6522, 0.4263, 0.6465, 0.4484, 0.6317, 0.4485, 0.6317, 0.4925, 0.6465, 0.4923, 0.6522, 0.5146, 0.636, 0.5148, 0.2889, 0.1927, 0.3014, 0.1931, 0.2956, 0.2156, 0.2818, 0.2151, 0.3119, 0.1276, 0.3299, 0.1279, 0.3326, 0.1498, 0.3162, 0.1495, 0.3162, 0.1935, 0.3326, 0.1937, 0.3299, 0.2162, 0.3119, 0.2159, 0.3326, 0.1937, 0.35, 0.1938, 0.3491, 0.2163, 0.3299, 0.2162, 0.3686, 0.128, 0.3878, 0.1279, 0.3851, 0.1498, 0.3677, 0.1499, 0.3677, 0.1938, 0.3851, 0.1937, 0.3878, 0.2162, 0.3686, 0.2163, 0.3851, 0.1937, 0.4015, 0.1935, 0.4058, 0.2159, 0.3878, 0.2162, 0.422, 0.1273, 0.4358, 0.1268, 0.4288, 0.1488, 0.4163, 0.1492, 0.4163, 0.1931, 0.4288, 0.1927, 0.4358, 0.2151, 0.422, 0.2156, 0.03765, 0.4471, 0.05241, 0.4475, 0.04813, 0.4699, 0.03189, 0.4696, 0.06617, 0.3819, 0.08532, 0.382, 0.08621, 0.4039, 0.0688, 0.4038, 0.0688, 0.4477, 0.08621, 0.4478, 0.08532, 0.4703, 0.06617, 0.4702, 0.08621, 0.4478, 0.104, 0.4478, 0.1048, 0.4703, 0.08532, 0.4703, 0.124, 0.3819, 0.142, 0.3816, 0.1378, 0.4035, 0.1214, 0.4038, 0.1214, 0.4477, 0.1378, 0.4475, 0.142, 0.4699, 0.124, 0.4702, 0.1378, 0.4475, 0.1525, 0.4471, 0.1583, 0.4696, 0.142, 0.4699, 0.4916, 0.1268, 0.5054, 0.1273, 0.5111, 0.1492, 0.4986, 0.1488, 0.4986, 0.1927, 0.5111, 0.1931, 0.5054, 0.2156, 0.4916, 0.2151, 0.5111, 0.1931, 0.5259, 0.1935, 0.5216, 0.2159, 0.5054, 0.2156, 0.5259, 0.1935, 0.5423, 0.1937, 0.5396, 0.2162, 0.5216, 0.2159, 0.5948, 0.1937, 0.6112, 0.1935, 0.6155, 0.2159, 0.5975, 0.2162, 0.5259, 0.1935, 0.5111, 0.1931, 0.5126, 0.1852, 0.527, 0.1855, 0.527, 0.1855, 0.5126, 0.1852, 0.5134, 0.1759, 0.5276, 0.1763, 0.5276, 0.1763, 0.5134, 0.1759, 0.5134, 0.1662, 0.5276, 0.1665, 0.5276, 0.1665, 0.5134, 0.1662, 0.5126, 0.157, 0.527, 0.1573, 0.527, 0.1573, 0.5126, 0.157, 0.5111, 0.1492, 0.5259, 0.1495, 0.1525, 0.4471, 0.1378, 0.4475, 0.1367, 0.4395, 0.151, 0.4392, 0.151, 0.4392, 0.1367, 0.4395, 0.1361, 0.4302, 0.1503, 0.4299, 0.1503, 0.4299, 0.1361, 0.4302, 0.1361, 0.4205, 0.1503, 0.4202, 0.1503, 0.4202, 0.1361, 0.4205, 0.1367, 0.4113, 0.151, 0.411, 0.151, 0.411, 0.1367, 0.4113, 0.1378, 0.4035, 0.1525, 0.4032, 0.104, 0.4478, 0.08621, 0.4478, 0.08644, 0.4399, 0.1037, 0.4399, 0.1037, 0.4399, 0.08644, 0.4399, 0.08656, 0.4306, 0.1036, 0.4306, 0.1036, 0.4306, 0.08656, 0.4306, 0.08656, 0.4209, 0.1036, 0.4209, 0.1036, 0.4209, 0.08656, 0.4209, 0.08644, 0.4117, 0.1037, 0.4117, 0.1037, 0.4117, 0.08644, 0.4117, 0.08621, 0.4039, 0.104, 0.4039, 0.05241, 0.4475, 0.03765, 0.4471, 0.03913, 0.4392, 0.05351, 0.4395, 0.05351, 0.4395, 0.03913, 0.4392, 0.03991, 0.4299, 0.05409, 0.4302, 0.05409, 0.4302, 0.03991, 0.4299, 0.03991, 0.4202, 0.05409, 0.4205, 0.05409, 0.4205, 0.03991, 0.4202, 0.03913, 0.411, 0.05351, 0.4113, 0.05351, 0.4113, 0.03913, 0.411, 0.03765, 0.4032, 0.05241, 0.4035, 0.4015, 0.1935, 0.3851, 0.1937, 0.3844, 0.1858, 0.4004, 0.1855, 0.4004, 0.1855, 0.3844, 0.1858, 0.3841, 0.1765, 0.3998, 0.1763, 0.3998, 0.1763, 0.3841, 0.1765, 0.3841, 0.1668, 0.3998, 0.1665, 0.3998, 0.1665, 0.3841, 0.1668, 0.3844, 0.1576, 0.4004, 0.1573, 0.4004, 0.1573, 0.3844, 0.1576, 0.3851, 0.1498, 0.4015, 0.1495, 0.35, 0.1938, 0.3326, 0.1937, 0.3332, 0.1858, 0.3502, 0.1859, 0.3502, 0.1859, 0.3332, 0.1858, 0.3336, 0.1765, 0.3503, 0.1766, 0.3503, 0.1766, 0.3336, 0.1765, 0.3336, 0.1668, 0.3503, 0.1669, 0.3503, 0.1669, 0.3336, 0.1668, 0.3332, 0.1576, 0.3502, 0.1577, 0.3502, 0.1577, 0.3332, 0.1576, 0.3326, 0.1498, 0.35, 0.1499, 0.3014, 0.1931, 0.2889, 0.1927, 0.2907, 0.1848, 0.3029, 0.1852, 0.3029, 0.1852, 0.2907, 0.1848, 0.2916, 0.1755, 0.3037, 0.1759, 0.6563, 0.475, 0.6442, 0.4752, 0.6442, 0.4655, 0.6563, 0.4653, 0.6563, 0.4653, 0.6442, 0.4655, 0.645, 0.4562, 0.6572, 0.456, 0.6572, 0.456, 0.645, 0.4562, 0.6465, 0.4484, 0.659, 0.4482, 0.6153, 0.4926, 0.5979, 0.4926, 0.5977, 0.4847, 0.6146, 0.4847, 0.6146, 0.4847, 0.5977, 0.4847, 0.5976, 0.4755, 0.6143, 0.4754, 0.6143, 0.4754, 0.5976, 0.4755, 0.5976, 0.4657, 0.6143, 0.4657, 0.6143, 0.4657, 0.5976, 0.4657, 0.5977, 0.4565, 0.6146, 0.4565, 0.6146, 0.4565, 0.5977, 0.4565, 0.5979, 0.4487, 0.6153, 0.4486, 0.5628, 0.4926, 0.5464, 0.4925, 0.5475, 0.4846, 0.5634, 0.4847, 0.5634, 0.4847, 0.5475, 0.4846, 0.548, 0.4753, 0.5638, 0.4754, 0.5638, 0.4754, 0.548, 0.4753, 0.548, 0.4656, 0.5638, 0.4657, 0.5638, 0.4657, 0.548, 0.4656, 0.5475, 0.4564, 0.5634, 0.4565, 0.5634, 0.4565, 0.5475, 0.4564, 0.5464, 0.4485, 0.5628, 0.4486, 0.5597, 0.1938, 0.5423, 0.1937, 0.5429, 0.1858, 0.5599, 0.1859, 0.5599, 0.1859, 0.5429, 0.1858, 0.5433, 0.1765, 0.56, 0.1766, 0.56, 0.1766, 0.5433, 0.1765, 0.5433, 0.1668, 0.56, 0.1669, 0.56, 0.1669, 0.5433, 0.1668, 0.5429, 0.1576, 0.5599, 0.1577, 0.5599, 0.1577, 0.5429, 0.1576, 0.5423, 0.1498, 0.5597, 0.1499, 0.6112, 0.1935, 0.5948, 0.1937, 0.5942, 0.1858, 0.6101, 0.1855, 0.6101, 0.1855, 0.5942, 0.1858, 0.5938, 0.1765, 0.6095, 0.1763, 0.6095, 0.1763, 0.5938, 0.1765, 0.5938, 0.1668, 0.6095, 0.1665, 0.6095, 0.1665, 0.5938, 0.1668, 0.5942, 0.1576, 0.6101, 0.1573, 0.6101, 0.1573, 0.5942, 0.1576, 0.5948, 0.1498, 0.6112, 0.1495, 0.5111, 0.1931, 0.4986, 0.1927, 0.5004, 0.1848, 0.5126, 0.1852, 0.5126, 0.1852, 0.5004, 0.1848, 0.5013, 0.1755, 0.5134, 0.1759, 0.5134, 0.1759, 0.5013, 0.1755, 0.5013, 0.1658, 0.5134, 0.1662, 0.5134, 0.1662, 0.5013, 0.1658, 0.5004, 0.1566, 0.5126, 0.157, 0.5126, 0.157, 0.5004, 0.1566, 0.4986, 0.1488, 0.5111, 0.1492, 0.1378, 0.4475, 0.1214, 0.4477, 0.1207, 0.4398, 0.1367, 0.4395, 0.1367, 0.4395, 0.1207, 0.4398, 0.1203, 0.4305, 0.1361, 0.4302, 0.1361, 0.4302, 0.1203, 0.4305, 0.1203, 0.4207, 0.1361, 0.4205, 0.1361, 0.4205, 0.1203, 0.4207, 0.1207, 0.4115, 0.1367, 0.4113, 0.1367, 0.4113, 0.1207, 0.4115, 0.1214, 0.4038, 0.1378, 0.4035, 0.08621, 0.4478, 0.0688, 0.4477, 0.06948, 0.4398, 0.08644, 0.4399, 0.08644, 0.4399, 0.06948, 0.4398, 0.06984, 0.4305, 0.08656, 0.4306, 0.08656, 0.4306, 0.06984, 0.4305, 0.06984, 0.4207, 0.08656, 0.4209, 0.08656, 0.4209, 0.06984, 0.4207, 0.06948, 0.4115, 0.08644, 0.4117, 0.08644, 0.4117, 0.06948, 0.4115, 0.0688, 0.4038, 0.08621, 0.4039, 0.4288, 0.1927, 0.4163, 0.1931, 0.4148, 0.1852, 0.427, 0.1848, 0.427, 0.1848, 0.4148, 0.1852, 0.414, 0.1759, 0.4261, 0.1755, 0.03991, 0.4299, 0.02786, 0.4295, 0.02786, 0.4198, 0.03991, 0.4202, 0.4261, 0.1658, 0.414, 0.1662, 0.4148, 0.157, 0.427, 0.1566, 0.427, 0.1566, 0.4148, 0.157, 0.4163, 0.1492, 0.4288, 0.1488, 0.3851, 0.1937, 0.3677, 0.1938, 0.3675, 0.1859, 0.3844, 0.1858, 0.3844, 0.1858, 0.3675, 0.1859, 0.3674, 0.1766, 0.3841, 0.1765, 0.3841, 0.1765, 0.3674, 0.1766, 0.3674, 0.1669, 0.3841, 0.1668, 0.3841, 0.1668, 0.3674, 0.1669, 0.3675, 0.1577, 0.3844, 0.1576, 0.3844, 0.1576, 0.3675, 0.1577, 0.3677, 0.1499, 0.3851, 0.1498, 0.3326, 0.1937, 0.3162, 0.1935, 0.3173, 0.1855, 0.3332, 0.1858, 0.3332, 0.1858, 0.3173, 0.1855, 0.3178, 0.1763, 0.3336, 0.1765, 0.3336, 0.1765, 0.3178, 0.1763, 0.3178, 0.1665, 0.3336, 0.1668, 0.3336, 0.1668, 0.3178, 0.1665, 0.3173, 0.1573, 0.3332, 0.1576, 0.3332, 0.1576, 0.3173, 0.1573, 0.3162, 0.1495, 0.3326, 0.1498, 0.6465, 0.4923, 0.6317, 0.4925, 0.6306, 0.4846, 0.645, 0.4844, 0.645, 0.4844, 0.6306, 0.4846, 0.63, 0.4753, 0.6442, 0.4752, 0.6442, 0.4752, 0.63, 0.4753, 0.63, 0.4656, 0.6442, 0.4655, 0.6442, 0.4655, 0.63, 0.4656, 0.6306, 0.4564, 0.645, 0.4562, 0.645, 0.4562, 0.6306, 0.4564, 0.6317, 0.4485, 0.6465, 0.4484, 0.5979, 0.4926, 0.5802, 0.4926, 0.5804, 0.4847, 0.5977, 0.4847, 0.5977, 0.4847, 0.5804, 0.4847, 0.5805, 0.4755, 0.5976, 0.4755, 0.5976, 0.4755, 0.5805, 0.4755, 0.5805, 0.4657, 0.5976, 0.4657, 0.5976, 0.4657, 0.5805, 0.4657, 0.5804, 0.4565, 0.5977, 0.4565, 0.5977, 0.4565, 0.5804, 0.4565, 0.5802, 0.4487, 0.5979, 0.4487, 0.5464, 0.4925, 0.5316, 0.4923, 0.5331, 0.4844, 0.5475, 0.4846, 0.5475, 0.4846, 0.5331, 0.4844, 0.5339, 0.4752, 0.548, 0.4753, 0.548, 0.4753, 0.5339, 0.4752, 0.5339, 0.4655, 0.548, 0.4656, 0.548, 0.4656, 0.5339, 0.4655, 0.5331, 0.4562, 0.5475, 0.4564, 0.5475, 0.4564, 0.5331, 0.4562, 0.5316, 0.4484, 0.5464, 0.4485, 0.5774, 0.1938, 0.5597, 0.1938, 0.5599, 0.1859, 0.5772, 0.1859, 0.5772, 0.1859, 0.5599, 0.1859, 0.56, 0.1766, 0.5771, 0.1766, 0.5771, 0.1766, 0.56, 0.1766, 0.56, 0.1669, 0.5771, 0.1669, 0.5771, 0.1669, 0.56, 0.1669, 0.5599, 0.1577, 0.5772, 0.1577, 0.5772, 0.1577, 0.5599, 0.1577, 0.5597, 0.1499, 0.5774, 0.1499, 0.5948, 0.1937, 0.5774, 0.1938, 0.5772, 0.1859, 0.5942, 0.1858, 0.5942, 0.1858, 0.5772, 0.1859, 0.5771, 0.1766, 0.5938, 0.1765, 0.5938, 0.1765, 0.5771, 0.1766, 0.5771, 0.1669, 0.5938, 0.1668, 0.5938, 0.1668, 0.5771, 0.1669, 0.5772, 0.1577, 0.5942, 0.1576, 0.5942, 0.1576, 0.5772, 0.1577, 0.5774, 0.1499, 0.5948, 0.1498, 0.626, 0.1931, 0.6112, 0.1935, 0.6101, 0.1855, 0.6245, 0.1852, 0.6245, 0.1852, 0.6101, 0.1855, 0.6095, 0.1763, 0.6237, 0.1759, 0.6237, 0.1759, 0.6095, 0.1763, 0.6095, 0.1665, 0.6237, 0.1662, 0.6237, 0.1662, 0.6095, 0.1665, 0.6101, 0.1573, 0.6245, 0.157, 0.6245, 0.157, 0.6101, 0.1573, 0.6112, 0.1495, 0.626, 0.1492, 0.5802, 0.4926, 0.5628, 0.4926, 0.5634, 0.4847, 0.5804, 0.4847, 0.5804, 0.4847, 0.5634, 0.4847, 0.5638, 0.4754, 0.5805, 0.4755, 0.5805, 0.4755, 0.5638, 0.4754, 0.5638, 0.4657, 0.5805, 0.4657, 0.5805, 0.4657, 0.5638, 0.4657, 0.5634, 0.4565, 0.5804, 0.4565, 0.5804, 0.4565, 0.5634, 0.4565, 0.5628, 0.4486, 0.5802, 0.4487, 0.6317, 0.4925, 0.6153, 0.4926, 0.6146, 0.4847, 0.6306, 0.4846, 0.6306, 0.4846, 0.6146, 0.4847, 0.6143, 0.4754, 0.63, 0.4753, 0.63, 0.4753, 0.6143, 0.4754, 0.6143, 0.4657, 0.63, 0.4656, 0.63, 0.4656, 0.6143, 0.4657, 0.6146, 0.4565, 0.6306, 0.4564, 0.6306, 0.4564, 0.6146, 0.4565, 0.6153, 0.4486, 0.6317, 0.4485, 0.3162, 0.1935, 0.3014, 0.1931, 0.3029, 0.1852, 0.3173, 0.1855, 0.3173, 0.1855, 0.3029, 0.1852, 0.3037, 0.1759, 0.3178, 0.1763, 0.3178, 0.1763, 0.3037, 0.1759, 0.3037, 0.1662, 0.3178, 0.1665, 0.3178, 0.1665, 0.3037, 0.1662, 0.3029, 0.157, 0.3173, 0.1573, 0.3173, 0.1573, 0.3029, 0.157, 0.3014, 0.1492, 0.3162, 0.1495, 0.3677, 0.1938, 0.35, 0.1938, 0.3502, 0.1859, 0.3675, 0.1859, 0.3675, 0.1859, 0.3502, 0.1859, 0.3503, 0.1766, 0.3674, 0.1766, 0.3674, 0.1766, 0.3503, 0.1766, 0.3503, 0.1669, 0.3674, 0.1669, 0.3674, 0.1669, 0.3503, 0.1669, 0.3502, 0.1577, 0.3675, 0.1577, 0.3675, 0.1577, 0.3502, 0.1577, 0.35, 0.1499, 0.3677, 0.1499, 0.4163, 0.1931, 0.4015, 0.1935, 0.4004, 0.1855, 0.4148, 0.1852, 0.4148, 0.1852, 0.4004, 0.1855, 0.3998, 0.1763, 0.414, 0.1759, 0.414, 0.1759, 0.3998, 0.1763, 0.3998, 0.1665, 0.414, 0.1662, 0.414, 0.1662, 0.3998, 0.1665, 0.4004, 0.1573, 0.4148, 0.157, 0.4148, 0.157, 0.4004, 0.1573, 0.4015, 0.1495, 0.4163, 0.1492, 0.0688, 0.4477, 0.05241, 0.4475, 0.05351, 0.4395, 0.06948, 0.4398, 0.06948, 0.4398, 0.05351, 0.4395, 0.05409, 0.4302, 0.06984, 0.4305, 0.06984, 0.4305, 0.05409, 0.4302, 0.05409, 0.4205, 0.06984, 0.4207, 0.06984, 0.4207, 0.05409, 0.4205, 0.05351, 0.4113, 0.06948, 0.4115, 0.06948, 0.4115, 0.05351, 0.4113, 0.05241, 0.4035, 0.0688, 0.4038, 0.1214, 0.4477, 0.104, 0.4478, 0.1037, 0.4399, 0.1207, 0.4398, 0.1207, 0.4398, 0.1037, 0.4399, 0.1036, 0.4306, 0.1203, 0.4305, 0.1203, 0.4305, 0.1036, 0.4306, 0.1036, 0.4209, 0.1203, 0.4207, 0.1203, 0.4207, 0.1036, 0.4209, 0.1037, 0.4117, 0.1207, 0.4115, 0.1207, 0.4115, 0.1037, 0.4117, 0.104, 0.4039, 0.1214, 0.4038, 0.1651, 0.4467, 0.1525, 0.4471, 0.151, 0.4392, 0.1633, 0.4388, 0.1633, 0.4388, 0.151, 0.4392, 0.1503, 0.4299, 0.1623, 0.4295, 0.1623, 0.4295, 0.1503, 0.4299, 0.1503, 0.4202, 0.1623, 0.4198, 0.1623, 0.4198, 0.1503, 0.4202, 0.151, 0.411, 0.1633, 0.4106, 0.1633, 0.4106, 0.151, 0.411, 0.1525, 0.4032, 0.1651, 0.4028, 0.5423, 0.1937, 0.5259, 0.1935, 0.527, 0.1855, 0.5429, 0.1858, 0.5429, 0.1858, 0.527, 0.1855, 0.5276, 0.1763, 0.5433, 0.1765, 0.5433, 0.1765, 0.5276, 0.1763, 0.5276, 0.1665, 0.5433, 0.1668, 0.5433, 0.1668, 0.5276, 0.1665, 0.527, 0.1573, 0.5429, 0.1576, 0.5429, 0.1576, 0.527, 0.1573, 0.5259, 0.1495, 0.5423, 0.1498, 0.5588, 0.128, 0.5783, 0.128, 0.5774, 0.1499, 0.5597, 0.1499, 0.5396, 0.1279, 0.5396, 0.09234, 0.5588, 0.09247, 0.5588, 0.128, 0.5396, 0.09234, 0.5396, 0.02895, 0.5588, 0.02908, 0.5588, 0.09247, 0.5783, 0.128, 0.5783, 0.09247, 0.5975, 0.09234, 0.5975, 0.1279, 0.5783, 0.09247, 0.5783, 0.02908, 0.5975, 0.02895, 0.5975, 0.09234, 0.5588, 0.128, 0.5588, 0.09247, 0.5783, 0.09247, 0.5783, 0.128, 0.5588, 0.09247, 0.5588, 0.02908, 0.5783, 0.02908, 0.5783, 0.09247, 0.6155, 0.1276, 0.6155, 0.09209, 0.6317, 0.09172, 0.6317, 0.1273, 0.6155, 0.09209, 0.6155, 0.0287, 0.6317, 0.02833, 0.6317, 0.09172, 0.5259, 0.4263, 0.5259, 0.3907, 0.5421, 0.3909, 0.5421, 0.4264, 0.5259, 0.3907, 0.5259, 0.3273, 0.5421, 0.3275, 0.5421, 0.3909, 0.5421, 0.4264, 0.5421, 0.3909, 0.5601, 0.391, 0.5601, 0.4265, 0.5421, 0.3909, 0.5421, 0.3275, 0.5601, 0.3276, 0.5601, 0.391, 0.5601, 0.4265, 0.5601, 0.391, 0.5793, 0.391, 0.5793, 0.4266, 0.5601, 0.391, 0.5601, 0.3276, 0.5793, 0.3276, 0.5793, 0.391, 0.5793, 0.4266, 0.5793, 0.391, 0.5988, 0.391, 0.5988, 0.4266, 0.5793, 0.391, 0.5793, 0.3276, 0.5988, 0.3276, 0.5988, 0.391, 0.5988, 0.4266, 0.5988, 0.391, 0.618, 0.391, 0.618, 0.4265, 0.5988, 0.391, 0.5988, 0.3276, 0.618, 0.3276, 0.618, 0.391, 0.618, 0.4265, 0.618, 0.391, 0.636, 0.3909, 0.636, 0.4264, 0.618, 0.391, 0.618, 0.3276, 0.636, 0.3275, 0.636, 0.3909, 0.636, 0.4264, 0.636, 0.3909, 0.6522, 0.3907, 0.6522, 0.4263, 0.636, 0.3909, 0.636, 0.3275, 0.6522, 0.3273, 0.6522, 0.3907, 0.6522, 0.4263, 0.6522, 0.3907, 0.666, 0.3905, 0.666, 0.4261, 0.6522, 0.3907, 0.6522, 0.3273, 0.666, 0.3271, 0.666, 0.3905, 0.2956, 0.1273, 0.2956, 0.09172, 0.3119, 0.09209, 0.3119, 0.1276, 0.2956, 0.09172, 0.2956, 0.02833, 0.3119, 0.0287, 0.3119, 0.09209, 0.3119, 0.1276, 0.3119, 0.09209, 0.3299, 0.09234, 0.3299, 0.1279, 0.3119, 0.09209, 0.3119, 0.0287, 0.3299, 0.02895, 0.3299, 0.09234, 0.3299, 0.1279, 0.3299, 0.09234, 0.3491, 0.09247, 0.3491, 0.128, 0.3299, 0.09234, 0.3299, 0.02895, 0.3491, 0.02908, 0.3491, 0.09247, 0.3491, 0.128, 0.3491, 0.09247, 0.3686, 0.09247, 0.3686, 0.128, 0.3491, 0.09247, 0.3491, 0.02908, 0.3686, 0.02908, 0.3686, 0.09247, 0.3686, 0.128, 0.3686, 0.09247, 0.3878, 0.09234, 0.3878, 0.1279, 0.3686, 0.09247, 0.3686, 0.02908, 0.3878, 0.02895, 0.3878, 0.09234, 0.3878, 0.1279, 0.3878, 0.09234, 0.4058, 0.09209, 0.4058, 0.1276, 0.3878, 0.09234, 0.3878, 0.02895, 0.4058, 0.0287, 0.4058, 0.09209, 0.4058, 0.1276, 0.4058, 0.09209, 0.422, 0.09172, 0.422, 0.1273, 0.4058, 0.09209, 0.4058, 0.0287, 0.422, 0.02833, 0.422, 0.09172, 0.422, 0.1273, 0.422, 0.09172, 0.4358, 0.09125, 0.4358, 0.1268, 0.422, 0.09172, 0.422, 0.02833, 0.4358, 0.02786, 0.4358, 0.09125, 0.03189, 0.3812, 0.03189, 0.3457, 0.04813, 0.3461, 0.04813, 0.3816, 0.03189, 0.3457, 0.03189, 0.2823, 0.04813, 0.2827, 0.04813, 0.3461, 0.04813, 0.3816, 0.04813, 0.3461, 0.06617, 0.3463, 0.06617, 0.3819, 0.04813, 0.3461, 0.04813, 0.2827, 0.06617, 0.2829, 0.06617, 0.3463, 0.06617, 0.3819, 0.06617, 0.3463, 0.08532, 0.3464, 0.08532, 0.382, 0.06617, 0.3463, 0.06617, 0.2829, 0.08532, 0.2831, 0.08532, 0.3464, 0.08532, 0.382, 0.08532, 0.3464, 0.1048, 0.3464, 0.1048, 0.382, 0.08532, 0.3464, 0.08532, 0.2831, 0.1048, 0.2831, 0.1048, 0.3464, 0.1048, 0.382, 0.1048, 0.3464, 0.124, 0.3463, 0.124, 0.3819, 0.1048, 0.3464, 0.1048, 0.2831, 0.124, 0.2829, 0.124, 0.3463, 0.124, 0.3819, 0.124, 0.3463, 0.142, 0.3461, 0.142, 0.3816, 0.124, 0.3463, 0.124, 0.2829, 0.142, 0.2827, 0.142, 0.3461, 0.142, 0.3816, 0.142, 0.3461, 0.1583, 0.3457, 0.1583, 0.3812, 0.142, 0.3461, 0.142, 0.2827, 0.1583, 0.2823, 0.1583, 0.3457, 0.1583, 0.3812, 0.1583, 0.3457, 0.1721, 0.3452, 0.1721, 0.3808, 0.1583, 0.3457, 0.1583, 0.2823, 0.1721, 0.2818, 0.1721, 0.3452, 0.4916, 0.1268, 0.4916, 0.09125, 0.5054, 0.09172, 0.5054, 0.1273, 0.4916, 0.09125, 0.4916, 0.02786, 0.5054, 0.02833, 0.5054, 0.09172, 0.5054, 0.1273, 0.5054, 0.09172, 0.5216, 0.09209, 0.5216, 0.1276, 0.5054, 0.09172, 0.5054, 0.02833, 0.5216, 0.0287, 0.5216, 0.09209, 0.5975, 0.1279, 0.5975, 0.09234, 0.6155, 0.09209, 0.6155, 0.1276, 0.5975, 0.09234, 0.5975, 0.02895, 0.6155, 0.0287, 0.6155, 0.09209, 0.5216, 0.1276, 0.5216, 0.09209, 0.5396, 0.09234, 0.5396, 0.1279, 0.5216, 0.09209, 0.5216, 0.0287, 0.5396, 0.02895, 0.5396, 0.09234, 0.335, 0.5792, 0.3227, 0.5843, 0.3201, 0.5794, 0.3334, 0.5739, 0.3227, 0.5843, 0.3117, 0.5916, 0.3082, 0.5874, 0.3201, 0.5794, 0.3117, 0.5916, 0.3024, 0.601, 0.2981, 0.5975, 0.3082, 0.5874, 0.3024, 0.601, 0.295, 0.612, 0.2901, 0.6094, 0.2981, 0.5975, 0.295, 0.612, 0.2899, 0.6243, 0.2846, 0.6226, 0.2901, 0.6094, 0.2899, 0.6243, 0.2873, 0.6372, 0.2818, 0.6367, 0.2846, 0.6226, 0.2873, 0.6372, 0.2873, 0.6505, 0.2818, 0.651, 0.2818, 0.6367, 0.2873, 0.6505, 0.2899, 0.6635, 0.2846, 0.6651, 0.2818, 0.651, 0.2899, 0.6635, 0.295, 0.6757, 0.2901, 0.6783, 0.2846, 0.6651, 0.295, 0.6757, 0.3024, 0.6867, 0.2981, 0.6903, 0.2901, 0.6783, 0.3024, 0.6867, 0.3117, 0.6961, 0.3082, 0.7004, 0.2981, 0.6903, 0.3117, 0.6961, 0.3227, 0.7035, 0.3201, 0.7084, 0.3082, 0.7004, 0.3227, 0.7035, 0.335, 0.7085, 0.3334, 0.7138, 0.3201, 0.7084, 0.335, 0.7085, 0.348, 0.7111, 0.3474, 0.7166, 0.3334, 0.7138, 0.348, 0.7111, 0.3612, 0.7111, 0.3618, 0.7166, 0.3474, 0.7166, 0.3612, 0.7111, 0.3742, 0.7085, 0.3758, 0.7138, 0.3618, 0.7166, 0.3742, 0.7085, 0.3865, 0.7035, 0.3891, 0.7084, 0.3758, 0.7138, 0.3865, 0.7035, 0.3975, 0.6961, 0.401, 0.7004, 0.3891, 0.7084, 0.3975, 0.6961, 0.4068, 0.6867, 0.4111, 0.6903, 0.401, 0.7004, 0.4068, 0.6867, 0.4142, 0.6757, 0.4191, 0.6783, 0.4111, 0.6903, 0.4142, 0.6757, 0.4193, 0.6635, 0.4246, 0.6651, 0.4191, 0.6783, 0.4193, 0.6635, 0.4219, 0.6505, 0.4274, 0.651, 0.4246, 0.6651, 0.4219, 0.6505, 0.4219, 0.6372, 0.4274, 0.6367, 0.4274, 0.651, 0.4219, 0.6372, 0.4193, 0.6243, 0.4246, 0.6226, 0.4274, 0.6367, 0.4193, 0.6243, 0.4142, 0.612, 0.4191, 0.6094, 0.4246, 0.6226, 0.4142, 0.612, 0.4068, 0.601, 0.4111, 0.5975, 0.4191, 0.6094, 0.4068, 0.601, 0.3975, 0.5916, 0.401, 0.5874, 0.4111, 0.5975, 0.3975, 0.5916, 0.3865, 0.5843, 0.3891, 0.5794, 0.401, 0.5874, 0.3865, 0.5843, 0.3742, 0.5792, 0.3758, 0.5739, 0.3891, 0.5794, 0.3742, 0.5792, 0.3612, 0.5766, 0.3618, 0.5711, 0.3758, 0.5739, 0.3612, 0.5766, 0.348, 0.5766, 0.3474, 0.5711, 0.3618, 0.5711, 0.348, 0.5766, 0.335, 0.5792, 0.3334, 0.5739, 0.3474, 0.5711, 0.05224, 0.7006, 0.04287, 0.6912, 0.03551, 0.6802, 0.03044, 0.6679, 0.02786, 0.655, 0.02786, 0.6417, 0.03044, 0.6287, 0.03551, 0.6165, 0.04287, 0.6055, 0.05224, 0.5961, 0.06326, 0.5887, 0.0755, 0.5837, 0.08849, 0.5811, 0.1017, 0.5811, 0.1147, 0.5837, 0.127, 0.5887, 0.138, 0.5961, 0.1474, 0.6055, 0.1547, 0.6165, 0.1598, 0.6287, 0.1624, 0.6417, 0.1624, 0.655, 0.1598, 0.6679, 0.1547, 0.6802, 0.1474, 0.6912, 0.138, 0.7006, 0.127, 0.7079, 0.1147, 0.713, 0.1017, 0.7156, 0.08849, 0.7156, 0.0755, 0.713, 0.06326, 0.7079, 0.9613, 0.9169, 0.9612, 0.9075, 0.972, 0.9075, 0.9721, 0.9169, 0.6788, 0.8423, 0.679, 0.8546, 0.6682, 0.8546, 0.668, 0.8423, 0.9386, 0.489, 0.9388, 0.478, 0.9497, 0.478, 0.9494, 0.489, 0.6786, 0.8313, 0.6788, 0.8423, 0.668, 0.8423, 0.6678, 0.8313, 0.9384, 0.5012, 0.9386, 0.489, 0.9494, 0.489, 0.9492, 0.5012, 0.9384, 0.386, 0.9383, 0.3728, 0.9491, 0.3727, 0.9492, 0.386, 0.6783, 0.822, 0.6786, 0.8313, 0.6678, 0.8313, 0.6674, 0.822, 0.9383, 0.5142, 0.9384, 0.5012, 0.9492, 0.5012, 0.9491, 0.5142, 0.9385, 0.399, 0.9384, 0.386, 0.9492, 0.386, 0.9493, 0.399, 0.9387, 0.3365, 0.939, 0.3271, 0.9498, 0.3271, 0.9495, 0.3365, 0.9383, 0.5275, 0.9383, 0.5142, 0.9491, 0.5142, 0.9491, 0.5275, 0.9387, 0.4112, 0.9385, 0.399, 0.9493, 0.399, 0.9495, 0.4112, 0.9385, 0.3475, 0.9387, 0.3365, 0.9495, 0.3365, 0.9493, 0.3475, 0.9384, 0.5405, 0.9383, 0.5275, 0.9491, 0.5275, 0.9492, 0.5405, 0.939, 0.4222, 0.9387, 0.4112, 0.9495, 0.4112, 0.9498, 0.4222, 0.9384, 0.3598, 0.9385, 0.3475, 0.9493, 0.3475, 0.9492, 0.3597, 0.9386, 0.5527, 0.9384, 0.5405, 0.9492, 0.5405, 0.9494, 0.5527, 0.9612, 0.8328, 0.9613, 0.8218, 0.9721, 0.8218, 0.972, 0.8328, 0.9383, 0.3728, 0.9384, 0.3598, 0.9492, 0.3597, 0.9491, 0.3727, 0.9388, 0.5637, 0.9386, 0.5527, 0.9494, 0.5527, 0.9497, 0.5637, 0.9611, 0.845, 0.9612, 0.8328, 0.972, 0.8328, 0.9719, 0.8451, 0.6786, 0.9171, 0.6783, 0.9264, 0.6674, 0.9264, 0.6678, 0.9171, 0.961, 0.858, 0.9611, 0.845, 0.9719, 0.8451, 0.9719, 0.8581, 0.6788, 0.9061, 0.6786, 0.9171, 0.6678, 0.9171, 0.668, 0.9061, 0.961, 0.8713, 0.961, 0.858, 0.9719, 0.8581, 0.9719, 0.8713, 0.679, 0.8938, 0.6788, 0.9061, 0.668, 0.9061, 0.6682, 0.8938, 0.961, 0.8843, 0.961, 0.8713, 0.9719, 0.8713, 0.9719, 0.8843, 0.6791, 0.8808, 0.679, 0.8938, 0.6682, 0.8938, 0.6683, 0.8808, 0.9611, 0.8965, 0.961, 0.8843, 0.9719, 0.8843, 0.9719, 0.8965, 0.6791, 0.8676, 0.6791, 0.8808, 0.6683, 0.8808, 0.6683, 0.8676, 0.9612, 0.9075, 0.9611, 0.8965, 0.9719, 0.8965, 0.972, 0.9075, 0.2821, 0.8027, 0.3733, 0.8024, 0.3731, 0.8204, 0.2819, 0.8207, 0.2821, 0.8786, 0.3733, 0.8783, 0.3736, 0.8963, 0.2824, 0.8966, 0.2824, 0.7865, 0.3736, 0.7862, 0.3733, 0.8024, 0.2821, 0.8027, 0.2828, 0.7727, 0.3741, 0.7723, 0.3736, 0.7862, 0.2824, 0.7865, 0.02843, 0.8977, 0.1197, 0.898, 0.1201, 0.9118, 0.02886, 0.9115, 0.02812, 0.8814, 0.1193, 0.8818, 0.1197, 0.898, 0.02843, 0.8977, 0.02792, 0.8634, 0.1192, 0.8637, 0.1193, 0.8818, 0.02812, 0.8814, 0.02786, 0.8443, 0.1191, 0.8446, 0.1192, 0.8637, 0.02792, 0.8634, 0.02792, 0.8247, 0.1192, 0.825, 0.1191, 0.8446, 0.02786, 0.8443, 0.02812, 0.8056, 0.1193, 0.8059, 0.1192, 0.825, 0.02792, 0.8247, 0.02843, 0.7875, 0.1197, 0.7878, 0.1193, 0.8059, 0.02812, 0.8056, 0.02886, 0.7713, 0.1201, 0.7716, 0.1197, 0.7878, 0.02843, 0.7875, 0.6744, 0.7521, 0.7656, 0.7524, 0.766, 0.7662, 0.6748, 0.7659, 0.6741, 0.7359, 0.7653, 0.7362, 0.7656, 0.7524, 0.6744, 0.7521, 0.6739, 0.7179, 0.7651, 0.7182, 0.7653, 0.7362, 0.6741, 0.7359, 0.6738, 0.6987, 0.765, 0.699, 0.7651, 0.7182, 0.6739, 0.7179, 0.6739, 0.6792, 0.7651, 0.6795, 0.765, 0.699, 0.6738, 0.6987, 0.6741, 0.66, 0.7653, 0.6603, 0.7651, 0.6795, 0.6739, 0.6792, 0.6744, 0.642, 0.7656, 0.6423, 0.7653, 0.6603, 0.6741, 0.66, 0.6748, 0.6257, 0.766, 0.6261, 0.7656, 0.6423, 0.6744, 0.642, 0.8357, 0.1542, 0.9269, 0.1544, 0.9271, 0.1682, 0.8358, 0.1681, 0.8355, 0.138, 0.9268, 0.1381, 0.9269, 0.1544, 0.8357, 0.1542, 0.8354, 0.12, 0.9267, 0.1201, 0.9268, 0.1381, 0.8355, 0.138, 0.8089, -0.1231, 0.9077, -0.123, 0.9077, -0.1022, 0.8089, -0.1024, 0.8089, -0.1443, 0.9077, -0.1441, 0.9077, -0.123, 0.8089, -0.1231, 0.8355, 0.06213, 0.9268, 0.06227, 0.9267, 0.08142, 0.8354, 0.08129, 0.8092, -0.1845, 0.908, -0.1844, 0.9078, -0.1648, 0.809, -0.165, 0.7565, -0.1746, 0.8553, -0.1745, 0.8551, -0.1569, 0.7563, -0.157, 0.2824, 0.8966, 0.3736, 0.8963, 0.3741, 0.9125, 0.2828, 0.9128, 0.2818, 0.8399, 0.3731, 0.8396, 0.3731, 0.8591, 0.2819, 0.8594, 0.2819, 0.8594, 0.3731, 0.8591, 0.3733, 0.8783, 0.2821, 0.8786, 0.2819, 0.8207, 0.3731, 0.8204, 0.3731, 0.8396, 0.2818, 0.8399, 0.722, 0.3574, 0.8133, 0.3571, 0.8131, 0.3752, 0.7218, 0.3755, 0.6732, 0.4587, 0.7644, 0.4584, 0.7647, 0.4764, 0.6735, 0.4768, 0.7223, 0.3412, 0.8136, 0.3409, 0.8133, 0.3571, 0.722, 0.3574, 0.7228, 0.3274, 0.814, 0.3271, 0.8136, 0.3409, 0.7223, 0.3412, 0.688, 0.1542, 0.7793, 0.1545, 0.7797, 0.1684, 0.6885, 0.1681, 0.6877, 0.138, 0.779, 0.1383, 0.7793, 0.1545, 0.688, 0.1542, 0.6875, 0.12, 0.7788, 0.1203, 0.779, 0.1383, 0.6877, 0.138, 0.6875, 0.1008, 0.7787, 0.1011, 0.7788, 0.1203, 0.6875, 0.12, 0.6875, 0.08128, 0.7788, 0.08159, 0.7787, 0.1011, 0.6875, 0.1008, 0.6877, 0.06213, 0.779, 0.06244, 0.7788, 0.08159, 0.6875, 0.08128, 0.688, 0.04409, 0.7793, 0.0444, 0.779, 0.06244, 0.6877, 0.06213, 0.6885, 0.02786, 0.7797, 0.02816, 0.7793, 0.0444, 0.688, 0.04409, 0.3563, 0.802, 0.6392, 0.8029, 0.6405, 0.8458, 0.3576, 0.8448, 0.3553, 0.7516, 0.6382, 0.7526, 0.6392, 0.8029, 0.3563, 0.802, 0.3547, 0.6957, 0.6376, 0.6967, 0.6382, 0.7526, 0.3553, 0.7516, 0.5259, 0.6987, 0.6171, 0.699, 0.6171, 0.7182, 0.5259, 0.7179, 0.5259, 0.6792, 0.6171, 0.6795, 0.6171, 0.699, 0.5259, 0.6987, 0.5261, 0.66, 0.6173, 0.6603, 0.6171, 0.6795, 0.5259, 0.6792, 0.5264, 0.642, 0.6177, 0.6423, 0.6173, 0.6603, 0.5261, 0.66, 0.6005, 0.6599, 0.6917, 0.6602, 0.6913, 0.6764, 0.6001, 0.6761, 0.7222, 0.8016, 0.8135, 0.8017, 0.8137, 0.8155, 0.7224, 0.8154, 0.6485, 0.7513, 0.7397, 0.7514, 0.7399, 0.7676, 0.6486, 0.7675, 0.6064, 0.5615, 0.7052, 0.5616, 0.7053, 0.5811, 0.6065, 0.581, 0.6484, 0.7141, 0.7396, 0.7142, 0.7397, 0.7333, 0.6484, 0.7332, 0.8218, 0.6792, 0.913, 0.6793, 0.913, 0.6988, 0.8217, 0.6987, 0.6663, 0.514, 0.9968, 0.5144, 0.9965, 0.5838, 0.666, 0.5833, 0.7041, 0.629, 1.009, 0.6294, 1.009, 0.6898, 0.7037, 0.6893, 0.8222, 0.6257, 0.9134, 0.6259, 0.9133, 0.6421, 0.822, 0.642, 0.6735, 0.4768, 0.7647, 0.4764, 0.7652, 0.4927, 0.6739, 0.493, 0.6729, 0.42, 0.7642, 0.4197, 0.7642, 0.4393, 0.673, 0.4396, 0.673, 0.4396, 0.7642, 0.4393, 0.7644, 0.4584, 0.6732, 0.4587, 0.673, 0.4009, 0.7642, 0.4006, 0.7642, 0.4197, 0.6729, 0.42])
me_cylinder_003.materials.append(mat_material_001)
me_cylinder_003.update()

# ---- objects
ob_camera = bpy.data.objects.new('Camera', cam_camera)
ob_capcitor_3_007 = bpy.data.objects.new('Capcitor 3.007', me_cylinder_003)
ob_capcitor_3_006 = bpy.data.objects.new('Capcitor 3.006', me_cylinder_003)

# ---- transforms, parenting, visibility, modifiers, constraints
ob_camera.location = (-4.637, -10.4, 5.746)
ob_camera.rotation_euler = (1.117, -6.934e-09, -0.4189)
ob_camera.lock_rotations_4d = False
ob_camera.empty_display_type = 'ARROWS'
ob_camera.color = (0.0, 0.0, 0.0, 0.0)
ob_camera.display_type = 'WIRE'
ob_camera.lineart.crease_threshold = 0.0
ob_capcitor_3_007.location = (2.575, 0.4158, 0.3986)
ob_capcitor_3_007.rotation_euler = (0.0, -0.0, -3.142)
ob_capcitor_3_007.scale = (0.3875, 0.3875, 0.3875)
_m = ob_capcitor_3_007.modifiers.new('Bevel', 'BEVEL')
_m.width = 0.5
_m.width_pct = 0.5
_m.segments = 4
_m = ob_capcitor_3_007.modifiers.new('Array', 'ARRAY')
_m.count = 6
_m.relative_offset_displace = (1.4, 0.0, 0.0)
_m = ob_capcitor_3_007.modifiers.new('Auto Smooth', 'NODES')
_m.node_group = ng_auto_smooth
_gi = [s.identifier for s in ng_auto_smooth.interface.items_tree if s.item_type == 'SOCKET' and s.in_out == 'INPUT']
_m[_gi[1]] = 0.5236  # Angle
ob_capcitor_3_006.location = (2.967, -0.4814, 0.3986)
ob_capcitor_3_006.rotation_euler = (0.0, -0.0, -3.142)
ob_capcitor_3_006.scale = (0.3875, 0.3875, 0.3875)
_m = ob_capcitor_3_006.modifiers.new('Bevel', 'BEVEL')
_m.width = 0.5
_m.width_pct = 0.5
_m.segments = 4
_m = ob_capcitor_3_006.modifiers.new('Array', 'ARRAY')
_m.count = 6
_m.relative_offset_displace = (1.4, 0.0, 0.0)
_m = ob_capcitor_3_006.modifiers.new('Auto Smooth', 'NODES')
_m.node_group = ng_auto_smooth
_gi = [s.identifier for s in ng_auto_smooth.interface.items_tree if s.item_type == 'SOCKET' and s.in_out == 'INPUT']
_m[_gi[1]] = 0.5236  # Angle

# ---- collection membership
col_collection.objects.link(ob_camera)
col_collection.objects.link(ob_capcitor_3_007)
col_collection.objects.link(ob_capcitor_3_006)

# ---- scene / render settings (as saved in the file)
scene.camera = ob_camera
scene.frame_start = 1; scene.frame_end = 250; scene.frame_set(1)
scene.render.engine = 'CYCLES'
scene.render.film_transparent = True
scene.cycles.samples = 800
scene.cycles.sampling_pattern = 'TABULATED_SOBOL'
scene.cycles.adaptive_threshold = 0.008
scene.cycles.use_light_tree = False
scene.cycles.film_transparent_glass = True
scene.cycles.tile_size = 380
scene.view_settings.view_transform = 'Filmic'
bpy.context.view_layer.update()

# ---- added for rendering (the .blend has no usable light): sun
light_auto_sun = bpy.data.lights.new('AutoSun', 'SUN')
light_auto_sun.energy = 3.0
light_auto_sun.angle = 0.0523599
ob_auto_sun = bpy.data.objects.new('AutoSun', light_auto_sun)
scene.collection.objects.link(ob_auto_sun)
ob_auto_sun.rotation_euler = (0.872665, 0.174533, 0.523599)
bpy.context.view_layer.update()
